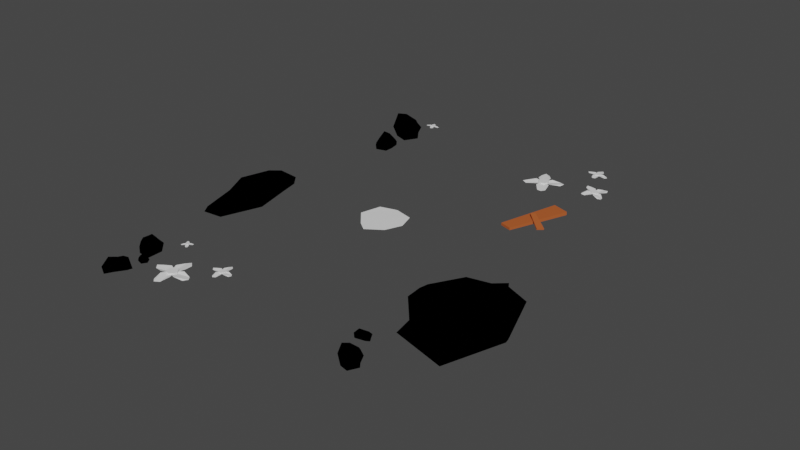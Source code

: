 # Source: lvl_1.blend  (saved by Blender 2.80.75; exported with 4.5.12 LTS)
import bpy
from mathutils import Matrix  # noqa: F401  (used for matrix-valued properties, if any)

bpy.ops.wm.read_factory_settings(use_empty=True)
scene = bpy.context.scene
scene.name = 'Scene'

# ---- materials (node trees are filled in below, after node groups)
mat_material_002 = bpy.data.materials.new('Material.002')
mat_material_002.use_transparent_shadow = False
mat_material_004 = bpy.data.materials.new('Material.004')
mat_material_004.use_transparent_shadow = False

# ---- material node trees
mat_material_002.use_nodes = True; mat_material_002.node_tree.nodes.clear()
_N = mat_material_002.node_tree.nodes; _L = mat_material_002.node_tree.links
mat_material_004.use_nodes = True; mat_material_004.node_tree.nodes.clear()
_N = mat_material_004.node_tree.nodes; _L = mat_material_004.node_tree.links
n0 = _N.new('ShaderNodeOutputMaterial'); n0.name = 'Material Output'; n0.location = (300, 300)
n1 = _N.new('ShaderNodeBsdfPrincipled'); n1.name = 'Principled BSDF'; n1.location = (10, 300)
n1.distribution = 'GGX'
n1.subsurface_method = 'BURLEY'
n1.inputs[0].default_value = (0.4672, 0.11, 0.03265, 1.0)
n1.inputs[3].default_value = 1.45
n1.inputs[13].default_value = 0.0
n1.inputs[27].default_value = (0.0, 0.0, 0.0, 1.0)
n1.inputs[28].default_value = 1.0
_L.new(n1.outputs[0], n0.inputs[0])
n0.is_active_output = True

# ---- world
world_world = bpy.data.worlds.new('World'); scene.world = world_world
world_world.use_nodes = True; world_world.node_tree.nodes.clear()
_N = world_world.node_tree.nodes; _L = world_world.node_tree.links
n0 = _N.new('ShaderNodeOutputWorld'); n0.name = 'World Output'; n0.location = (300, 300)
n1 = _N.new('ShaderNodeBackground'); n1.name = 'Background'; n1.location = (10, 300)
n1.inputs[0].default_value = (0.05088, 0.05088, 0.05088, 1.0)
_L.new(n1.outputs[0], n0.inputs[0])
n0.is_active_output = True
world_world.color = (0.05088, 0.05088, 0.05088)
world_world.use_sun_shadow = False
world_world.sun_shadow_jitter_overblur = 0.0

# ---- meshes
me_cylinder = bpy.data.meshes.new('Cylinder')
me_cylinder.from_pydata([(0.0, 1.0, -0.19), (0.0, 1.0, 0.19), (0.6428, 0.766, -0.19), (0.6428, 0.766, 0.19), (0.9848, 0.1736, -0.19), (0.9848, 0.1736, 0.19), (0.866, -0.5, -0.19), (0.866, -0.5, 0.19), (0.342, -0.9397, -0.19), (0.342, -0.9397, 0.19), (-0.342, -0.9397, -0.19), (-0.342, -0.9397, 0.19), (-0.866, -0.5, -0.19), (-0.866, -0.5, 0.19), (-0.9848, 0.1736, -0.19), (-0.9848, 0.1736, 0.19), (-0.6428, 0.766, -0.19), (-0.6428, 0.766, 0.19)], [], [(0, 1, 3, 2), (2, 3, 5, 4), (4, 5, 7, 6), (6, 7, 9, 8), (8, 9, 11, 10), (10, 11, 13, 12), (12, 13, 15, 14), (3, 1, 17, 15, 13, 11, 9, 7, 5), (14, 15, 17, 16), (16, 17, 1, 0), (0, 2, 4, 6, 8, 10, 12, 14, 16)])
_uv = me_cylinder.uv_layers.new(name='UVMap')
_uv.uv.foreach_set('vector', [1.0, 0.5, 1.0, 1.0, 0.8889, 1.0, 0.8889, 0.5, 0.8889, 0.5, 0.8889, 1.0, 0.7778, 1.0, 0.7778, 0.5, 0.7778, 0.5, 0.7778, 1.0, 0.6667, 1.0, 0.6667, 0.5, 0.6667, 0.5, 0.6667, 1.0, 0.5556, 1.0, 0.5556, 0.5, 0.5556, 0.5, 0.5556, 1.0, 0.4444, 1.0, 0.4444, 0.5, 0.4444, 0.5, 0.4444, 1.0, 0.3333, 1.0, 0.3333, 0.5, 0.3333, 0.5, 0.3333, 1.0, 0.2222, 1.0, 0.2222, 0.5, 0.4043, 0.4339, 0.25, 0.49, 0.09573, 0.4339, 0.01365, 0.2917, 0.04215, 0.13, 0.1679, 0.02447, 0.3321, 0.02447, 0.4578, 0.13, 0.4864, 0.2917, 0.2222, 0.5, 0.2222, 1.0, 0.1111, 1.0, 0.1111, 0.5, 0.1111, 0.5, 0.1111, 1.0, 4.47e-08, 1.0, 4.47e-08, 0.5, 0.75, 0.49, 0.9043, 0.4339, 0.9864, 0.2917, 0.9578, 0.13, 0.8321, 0.02447, 0.6679, 0.02447, 0.5422, 0.13, 0.5136, 0.2917, 0.5957, 0.4339])
me_cylinder.use_remesh_preserve_volume = False
me_cylinder.use_remesh_preserve_attributes = False
me_cylinder.use_mirror_vertex_groups = False
me_cylinder.update()
me_plane_003 = bpy.data.meshes.new('Plane.003')
me_plane_003.from_pydata([(-1.001, 1.334, 0.6403), (0.0, 0.009913, 0.4763), (-0.6546, 2.813, 0.4001), (0.0, 3.38, 0.4763), (-0.5404, 0.3072, 0.5393)], [], [(4, 1, 3, 2, 0)])
_uv = me_plane_003.uv_layers.new(name='UVMap')
_uv.uv.foreach_set('vector', [0.4547, 0.0, 1.0, 0.0, 1.0, 1.0, 0.0, 1.0, 0.0, 0.0])
me_plane_003.use_remesh_preserve_volume = False
me_plane_003.use_remesh_preserve_attributes = False
me_plane_003.use_mirror_vertex_groups = False
me_plane_003.update()
me_plane_004 = bpy.data.meshes.new('Plane.004')
me_plane_004.from_pydata([(-1.001, 1.334, 0.6403), (0.0, 0.009913, 0.4763), (-0.6546, 2.813, 0.4001), (0.0, 3.38, 0.4763), (-0.5404, 0.3072, 0.5393)], [], [(4, 1, 3, 2, 0)])
_uv = me_plane_004.uv_layers.new(name='UVMap')
_uv.uv.foreach_set('vector', [0.4547, 0.0, 1.0, 0.0, 1.0, 1.0, 0.0, 1.0, 0.0, 0.0])
me_plane_004.use_remesh_preserve_volume = False
me_plane_004.use_remesh_preserve_attributes = False
me_plane_004.use_mirror_vertex_groups = False
me_plane_004.update()
me_plane_002 = bpy.data.meshes.new('Plane.002')
me_plane_002.from_pydata([(-1.001, 1.334, 0.6403), (0.0, 0.009913, 0.4763), (-0.6546, 2.813, 0.4001), (0.0, 3.38, 0.4763), (-0.5404, 0.3072, 0.5393)], [], [(4, 1, 3, 2, 0)])
_uv = me_plane_002.uv_layers.new(name='UVMap')
_uv.uv.foreach_set('vector', [0.4547, 0.0, 1.0, 0.0, 1.0, 1.0, 0.0, 1.0, 0.0, 0.0])
me_plane_002.use_remesh_preserve_volume = False
me_plane_002.use_remesh_preserve_attributes = False
me_plane_002.use_mirror_vertex_groups = False
me_plane_002.update()
me_plane_001 = bpy.data.meshes.new('Plane.001')
me_plane_001.from_pydata([(-1.001, 1.334, 0.6403), (0.0, 0.009913, 0.4763), (-0.6546, 2.813, 0.4001), (0.0, 3.38, 0.4763), (-0.5404, 0.3072, 0.5393)], [], [(4, 1, 3, 2, 0)])
_uv = me_plane_001.uv_layers.new(name='UVMap')
_uv.uv.foreach_set('vector', [0.4547, 0.0, 1.0, 0.0, 1.0, 1.0, 0.0, 1.0, 0.0, 0.0])
me_plane_001.use_remesh_preserve_volume = False
me_plane_001.use_remesh_preserve_attributes = False
me_plane_001.use_mirror_vertex_groups = False
me_plane_001.update()
me_cylinder_002 = bpy.data.meshes.new('Cylinder.002')
me_cylinder_002.from_pydata([(0.0, 1.0, -0.19), (0.0, 1.0, 0.19), (0.6428, 0.766, -0.19), (0.6428, 0.766, 0.19), (0.9848, 0.1736, -0.19), (0.9848, 0.1736, 0.19), (0.866, -0.5, -0.19), (0.866, -0.5, 0.19), (0.342, -0.9397, -0.19), (0.342, -0.9397, 0.19), (-0.342, -0.9397, -0.19), (-0.342, -0.9397, 0.19), (-0.866, -0.5, -0.19), (-0.866, -0.5, 0.19), (-0.9848, 0.1736, -0.19), (-0.9848, 0.1736, 0.19), (-0.6428, 0.766, -0.19), (-0.6428, 0.766, 0.19)], [], [(0, 1, 3, 2), (2, 3, 5, 4), (4, 5, 7, 6), (6, 7, 9, 8), (8, 9, 11, 10), (10, 11, 13, 12), (12, 13, 15, 14), (3, 1, 17, 15, 13, 11, 9, 7, 5), (14, 15, 17, 16), (16, 17, 1, 0), (0, 2, 4, 6, 8, 10, 12, 14, 16)])
_uv = me_cylinder_002.uv_layers.new(name='UVMap')
_uv.uv.foreach_set('vector', [1.0, 0.5, 1.0, 1.0, 0.8889, 1.0, 0.8889, 0.5, 0.8889, 0.5, 0.8889, 1.0, 0.7778, 1.0, 0.7778, 0.5, 0.7778, 0.5, 0.7778, 1.0, 0.6667, 1.0, 0.6667, 0.5, 0.6667, 0.5, 0.6667, 1.0, 0.5556, 1.0, 0.5556, 0.5, 0.5556, 0.5, 0.5556, 1.0, 0.4444, 1.0, 0.4444, 0.5, 0.4444, 0.5, 0.4444, 1.0, 0.3333, 1.0, 0.3333, 0.5, 0.3333, 0.5, 0.3333, 1.0, 0.2222, 1.0, 0.2222, 0.5, 0.4043, 0.4339, 0.25, 0.49, 0.09573, 0.4339, 0.01365, 0.2917, 0.04215, 0.13, 0.1679, 0.02447, 0.3321, 0.02447, 0.4578, 0.13, 0.4864, 0.2917, 0.2222, 0.5, 0.2222, 1.0, 0.1111, 1.0, 0.1111, 0.5, 0.1111, 0.5, 0.1111, 1.0, 4.47e-08, 1.0, 4.47e-08, 0.5, 0.75, 0.49, 0.9043, 0.4339, 0.9864, 0.2917, 0.9578, 0.13, 0.8321, 0.02447, 0.6679, 0.02447, 0.5422, 0.13, 0.5136, 0.2917, 0.5957, 0.4339])
me_cylinder_002.use_remesh_preserve_volume = False
me_cylinder_002.use_remesh_preserve_attributes = False
me_cylinder_002.use_mirror_vertex_groups = False
me_cylinder_002.update()
me_plane_009 = bpy.data.meshes.new('Plane.009')
me_plane_009.from_pydata([(-1.001, 1.334, 0.6403), (0.0, 0.009913, 0.4763), (-0.6546, 2.813, 0.4001), (0.0, 3.38, 0.4763), (-0.5404, 0.3072, 0.5393)], [], [(4, 1, 3, 2, 0)])
_uv = me_plane_009.uv_layers.new(name='UVMap')
_uv.uv.foreach_set('vector', [0.4547, 0.0, 1.0, 0.0, 1.0, 1.0, 0.0, 1.0, 0.0, 0.0])
me_plane_009.use_remesh_preserve_volume = False
me_plane_009.use_remesh_preserve_attributes = False
me_plane_009.use_mirror_vertex_groups = False
me_plane_009.update()
me_plane_010 = bpy.data.meshes.new('Plane.010')
me_plane_010.from_pydata([(-1.001, 1.334, 0.6403), (0.0, 0.009913, 0.4763), (-0.6546, 2.813, 0.4001), (0.0, 3.38, 0.4763), (-0.5404, 0.3072, 0.5393)], [], [(4, 1, 3, 2, 0)])
_uv = me_plane_010.uv_layers.new(name='UVMap')
_uv.uv.foreach_set('vector', [0.4547, 0.0, 1.0, 0.0, 1.0, 1.0, 0.0, 1.0, 0.0, 0.0])
me_plane_010.use_remesh_preserve_volume = False
me_plane_010.use_remesh_preserve_attributes = False
me_plane_010.use_mirror_vertex_groups = False
me_plane_010.update()
me_plane_011 = bpy.data.meshes.new('Plane.011')
me_plane_011.from_pydata([(-1.001, 1.334, 0.6403), (0.0, 0.009913, 0.4763), (-0.6546, 2.813, 0.4001), (0.0, 3.38, 0.4763), (-0.5404, 0.3072, 0.5393)], [], [(4, 1, 3, 2, 0)])
_uv = me_plane_011.uv_layers.new(name='UVMap')
_uv.uv.foreach_set('vector', [0.4547, 0.0, 1.0, 0.0, 1.0, 1.0, 0.0, 1.0, 0.0, 0.0])
me_plane_011.use_remesh_preserve_volume = False
me_plane_011.use_remesh_preserve_attributes = False
me_plane_011.use_mirror_vertex_groups = False
me_plane_011.update()
me_plane_012 = bpy.data.meshes.new('Plane.012')
me_plane_012.from_pydata([(-1.001, 1.334, 0.6403), (0.0, 0.009913, 0.4763), (-0.6546, 2.813, 0.4001), (0.0, 3.38, 0.4763), (-0.5404, 0.3072, 0.5393)], [], [(4, 1, 3, 2, 0)])
_uv = me_plane_012.uv_layers.new(name='UVMap')
_uv.uv.foreach_set('vector', [0.4547, 0.0, 1.0, 0.0, 1.0, 1.0, 0.0, 1.0, 0.0, 0.0])
me_plane_012.use_remesh_preserve_volume = False
me_plane_012.use_remesh_preserve_attributes = False
me_plane_012.use_mirror_vertex_groups = False
me_plane_012.update()
me_cylinder_003 = bpy.data.meshes.new('Cylinder.003')
me_cylinder_003.from_pydata([(0.0, 1.0, -0.19), (0.0, 1.0, 0.19), (0.6428, 0.766, -0.19), (0.6428, 0.766, 0.19), (0.9848, 0.1736, -0.19), (0.9848, 0.1736, 0.19), (0.866, -0.5, -0.19), (0.866, -0.5, 0.19), (0.342, -0.9397, -0.19), (0.342, -0.9397, 0.19), (-0.342, -0.9397, -0.19), (-0.342, -0.9397, 0.19), (-0.866, -0.5, -0.19), (-0.866, -0.5, 0.19), (-0.9848, 0.1736, -0.19), (-0.9848, 0.1736, 0.19), (-0.6428, 0.766, -0.19), (-0.6428, 0.766, 0.19)], [], [(0, 1, 3, 2), (2, 3, 5, 4), (4, 5, 7, 6), (6, 7, 9, 8), (8, 9, 11, 10), (10, 11, 13, 12), (12, 13, 15, 14), (3, 1, 17, 15, 13, 11, 9, 7, 5), (14, 15, 17, 16), (16, 17, 1, 0), (0, 2, 4, 6, 8, 10, 12, 14, 16)])
_uv = me_cylinder_003.uv_layers.new(name='UVMap')
_uv.uv.foreach_set('vector', [1.0, 0.5, 1.0, 1.0, 0.8889, 1.0, 0.8889, 0.5, 0.8889, 0.5, 0.8889, 1.0, 0.7778, 1.0, 0.7778, 0.5, 0.7778, 0.5, 0.7778, 1.0, 0.6667, 1.0, 0.6667, 0.5, 0.6667, 0.5, 0.6667, 1.0, 0.5556, 1.0, 0.5556, 0.5, 0.5556, 0.5, 0.5556, 1.0, 0.4444, 1.0, 0.4444, 0.5, 0.4444, 0.5, 0.4444, 1.0, 0.3333, 1.0, 0.3333, 0.5, 0.3333, 0.5, 0.3333, 1.0, 0.2222, 1.0, 0.2222, 0.5, 0.4043, 0.4339, 0.25, 0.49, 0.09573, 0.4339, 0.01365, 0.2917, 0.04215, 0.13, 0.1679, 0.02447, 0.3321, 0.02447, 0.4578, 0.13, 0.4864, 0.2917, 0.2222, 0.5, 0.2222, 1.0, 0.1111, 1.0, 0.1111, 0.5, 0.1111, 0.5, 0.1111, 1.0, 4.47e-08, 1.0, 4.47e-08, 0.5, 0.75, 0.49, 0.9043, 0.4339, 0.9864, 0.2917, 0.9578, 0.13, 0.8321, 0.02447, 0.6679, 0.02447, 0.5422, 0.13, 0.5136, 0.2917, 0.5957, 0.4339])
me_cylinder_003.use_remesh_preserve_volume = False
me_cylinder_003.use_remesh_preserve_attributes = False
me_cylinder_003.use_mirror_vertex_groups = False
me_cylinder_003.update()
me_plane_013 = bpy.data.meshes.new('Plane.013')
me_plane_013.from_pydata([(-1.001, 1.334, 0.6403), (0.0, 0.009913, 0.4763), (-0.6546, 2.813, 0.4001), (0.0, 3.38, 0.4763), (-0.5404, 0.3072, 0.5393)], [], [(4, 1, 3, 2, 0)])
_uv = me_plane_013.uv_layers.new(name='UVMap')
_uv.uv.foreach_set('vector', [0.4547, 0.0, 1.0, 0.0, 1.0, 1.0, 0.0, 1.0, 0.0, 0.0])
me_plane_013.use_remesh_preserve_volume = False
me_plane_013.use_remesh_preserve_attributes = False
me_plane_013.use_mirror_vertex_groups = False
me_plane_013.update()
me_plane_014 = bpy.data.meshes.new('Plane.014')
me_plane_014.from_pydata([(-1.001, 1.334, 0.6403), (0.0, 0.009913, 0.4763), (-0.6546, 2.813, 0.4001), (0.0, 3.38, 0.4763), (-0.5404, 0.3072, 0.5393)], [], [(4, 1, 3, 2, 0)])
_uv = me_plane_014.uv_layers.new(name='UVMap')
_uv.uv.foreach_set('vector', [0.4547, 0.0, 1.0, 0.0, 1.0, 1.0, 0.0, 1.0, 0.0, 0.0])
me_plane_014.use_remesh_preserve_volume = False
me_plane_014.use_remesh_preserve_attributes = False
me_plane_014.use_mirror_vertex_groups = False
me_plane_014.update()
me_plane_015 = bpy.data.meshes.new('Plane.015')
me_plane_015.from_pydata([(-1.001, 1.334, 0.6403), (0.0, 0.009913, 0.4763), (-0.6546, 2.813, 0.4001), (0.0, 3.38, 0.4763), (-0.5404, 0.3072, 0.5393)], [], [(4, 1, 3, 2, 0)])
_uv = me_plane_015.uv_layers.new(name='UVMap')
_uv.uv.foreach_set('vector', [0.4547, 0.0, 1.0, 0.0, 1.0, 1.0, 0.0, 1.0, 0.0, 0.0])
me_plane_015.use_remesh_preserve_volume = False
me_plane_015.use_remesh_preserve_attributes = False
me_plane_015.use_mirror_vertex_groups = False
me_plane_015.update()
me_plane_016 = bpy.data.meshes.new('Plane.016')
me_plane_016.from_pydata([(-1.001, 1.334, 0.6403), (0.0, 0.009913, 0.4763), (-0.6546, 2.813, 0.4001), (0.0, 3.38, 0.4763), (-0.5404, 0.3072, 0.5393)], [], [(4, 1, 3, 2, 0)])
_uv = me_plane_016.uv_layers.new(name='UVMap')
_uv.uv.foreach_set('vector', [0.4547, 0.0, 1.0, 0.0, 1.0, 1.0, 0.0, 1.0, 0.0, 0.0])
me_plane_016.use_remesh_preserve_volume = False
me_plane_016.use_remesh_preserve_attributes = False
me_plane_016.use_mirror_vertex_groups = False
me_plane_016.update()
me_cylinder_004 = bpy.data.meshes.new('Cylinder.004')
me_cylinder_004.from_pydata([(0.0, 1.0, -0.19), (0.0, 1.0, 0.19), (0.6428, 0.766, -0.19), (0.6428, 0.766, 0.19), (0.9848, 0.1736, -0.19), (0.9848, 0.1736, 0.19), (0.866, -0.5, -0.19), (0.866, -0.5, 0.19), (0.342, -0.9397, -0.19), (0.342, -0.9397, 0.19), (-0.342, -0.9397, -0.19), (-0.342, -0.9397, 0.19), (-0.866, -0.5, -0.19), (-0.866, -0.5, 0.19), (-0.9848, 0.1736, -0.19), (-0.9848, 0.1736, 0.19), (-0.6428, 0.766, -0.19), (-0.6428, 0.766, 0.19)], [], [(0, 1, 3, 2), (2, 3, 5, 4), (4, 5, 7, 6), (6, 7, 9, 8), (8, 9, 11, 10), (10, 11, 13, 12), (12, 13, 15, 14), (3, 1, 17, 15, 13, 11, 9, 7, 5), (14, 15, 17, 16), (16, 17, 1, 0), (0, 2, 4, 6, 8, 10, 12, 14, 16)])
_uv = me_cylinder_004.uv_layers.new(name='UVMap')
_uv.uv.foreach_set('vector', [1.0, 0.5, 1.0, 1.0, 0.8889, 1.0, 0.8889, 0.5, 0.8889, 0.5, 0.8889, 1.0, 0.7778, 1.0, 0.7778, 0.5, 0.7778, 0.5, 0.7778, 1.0, 0.6667, 1.0, 0.6667, 0.5, 0.6667, 0.5, 0.6667, 1.0, 0.5556, 1.0, 0.5556, 0.5, 0.5556, 0.5, 0.5556, 1.0, 0.4444, 1.0, 0.4444, 0.5, 0.4444, 0.5, 0.4444, 1.0, 0.3333, 1.0, 0.3333, 0.5, 0.3333, 0.5, 0.3333, 1.0, 0.2222, 1.0, 0.2222, 0.5, 0.4043, 0.4339, 0.25, 0.49, 0.09573, 0.4339, 0.01365, 0.2917, 0.04215, 0.13, 0.1679, 0.02447, 0.3321, 0.02447, 0.4578, 0.13, 0.4864, 0.2917, 0.2222, 0.5, 0.2222, 1.0, 0.1111, 1.0, 0.1111, 0.5, 0.1111, 0.5, 0.1111, 1.0, 4.47e-08, 1.0, 4.47e-08, 0.5, 0.75, 0.49, 0.9043, 0.4339, 0.9864, 0.2917, 0.9578, 0.13, 0.8321, 0.02447, 0.6679, 0.02447, 0.5422, 0.13, 0.5136, 0.2917, 0.5957, 0.4339])
me_cylinder_004.use_remesh_preserve_volume = False
me_cylinder_004.use_remesh_preserve_attributes = False
me_cylinder_004.use_mirror_vertex_groups = False
me_cylinder_004.update()
me_plane_017 = bpy.data.meshes.new('Plane.017')
me_plane_017.from_pydata([(-1.001, 1.334, 0.6403), (0.0, 0.009913, 0.4763), (-0.6546, 2.813, 0.4001), (0.0, 3.38, 0.4763), (-0.5404, 0.3072, 0.5393)], [], [(4, 1, 3, 2, 0)])
_uv = me_plane_017.uv_layers.new(name='UVMap')
_uv.uv.foreach_set('vector', [0.4547, 0.0, 1.0, 0.0, 1.0, 1.0, 0.0, 1.0, 0.0, 0.0])
me_plane_017.use_remesh_preserve_volume = False
me_plane_017.use_remesh_preserve_attributes = False
me_plane_017.use_mirror_vertex_groups = False
me_plane_017.update()
me_plane_018 = bpy.data.meshes.new('Plane.018')
me_plane_018.from_pydata([(-1.001, 1.334, 0.6403), (0.0, 0.009913, 0.4763), (-0.6546, 2.813, 0.4001), (0.0, 3.38, 0.4763), (-0.5404, 0.3072, 0.5393)], [], [(4, 1, 3, 2, 0)])
_uv = me_plane_018.uv_layers.new(name='UVMap')
_uv.uv.foreach_set('vector', [0.4547, 0.0, 1.0, 0.0, 1.0, 1.0, 0.0, 1.0, 0.0, 0.0])
me_plane_018.use_remesh_preserve_volume = False
me_plane_018.use_remesh_preserve_attributes = False
me_plane_018.use_mirror_vertex_groups = False
me_plane_018.update()
me_plane_019 = bpy.data.meshes.new('Plane.019')
me_plane_019.from_pydata([(-1.001, 1.334, 0.6403), (0.0, 0.009913, 0.4763), (-0.6546, 2.813, 0.4001), (0.0, 3.38, 0.4763), (-0.5404, 0.3072, 0.5393)], [], [(4, 1, 3, 2, 0)])
_uv = me_plane_019.uv_layers.new(name='UVMap')
_uv.uv.foreach_set('vector', [0.4547, 0.0, 1.0, 0.0, 1.0, 1.0, 0.0, 1.0, 0.0, 0.0])
me_plane_019.use_remesh_preserve_volume = False
me_plane_019.use_remesh_preserve_attributes = False
me_plane_019.use_mirror_vertex_groups = False
me_plane_019.update()
me_plane_020 = bpy.data.meshes.new('Plane.020')
me_plane_020.from_pydata([(-1.001, 1.334, 0.6403), (0.0, 0.009913, 0.4763), (-0.6546, 2.813, 0.4001), (0.0, 3.38, 0.4763), (-0.5404, 0.3072, 0.5393)], [], [(4, 1, 3, 2, 0)])
_uv = me_plane_020.uv_layers.new(name='UVMap')
_uv.uv.foreach_set('vector', [0.4547, 0.0, 1.0, 0.0, 1.0, 1.0, 0.0, 1.0, 0.0, 0.0])
me_plane_020.use_remesh_preserve_volume = False
me_plane_020.use_remesh_preserve_attributes = False
me_plane_020.use_mirror_vertex_groups = False
me_plane_020.update()
me_cylinder_005 = bpy.data.meshes.new('Cylinder.005')
me_cylinder_005.from_pydata([(0.0, 1.0, -0.19), (0.0, 1.0, 0.19), (0.6428, 0.766, -0.19), (0.6428, 0.766, 0.19), (0.9848, 0.1736, -0.19), (0.9848, 0.1736, 0.19), (0.866, -0.5, -0.19), (0.866, -0.5, 0.19), (0.342, -0.9397, -0.19), (0.342, -0.9397, 0.19), (-0.342, -0.9397, -0.19), (-0.342, -0.9397, 0.19), (-0.866, -0.5, -0.19), (-0.866, -0.5, 0.19), (-0.9848, 0.1736, -0.19), (-0.9848, 0.1736, 0.19), (-0.6428, 0.766, -0.19), (-0.6428, 0.766, 0.19)], [], [(0, 1, 3, 2), (2, 3, 5, 4), (4, 5, 7, 6), (6, 7, 9, 8), (8, 9, 11, 10), (10, 11, 13, 12), (12, 13, 15, 14), (3, 1, 17, 15, 13, 11, 9, 7, 5), (14, 15, 17, 16), (16, 17, 1, 0), (0, 2, 4, 6, 8, 10, 12, 14, 16)])
_uv = me_cylinder_005.uv_layers.new(name='UVMap')
_uv.uv.foreach_set('vector', [1.0, 0.5, 1.0, 1.0, 0.8889, 1.0, 0.8889, 0.5, 0.8889, 0.5, 0.8889, 1.0, 0.7778, 1.0, 0.7778, 0.5, 0.7778, 0.5, 0.7778, 1.0, 0.6667, 1.0, 0.6667, 0.5, 0.6667, 0.5, 0.6667, 1.0, 0.5556, 1.0, 0.5556, 0.5, 0.5556, 0.5, 0.5556, 1.0, 0.4444, 1.0, 0.4444, 0.5, 0.4444, 0.5, 0.4444, 1.0, 0.3333, 1.0, 0.3333, 0.5, 0.3333, 0.5, 0.3333, 1.0, 0.2222, 1.0, 0.2222, 0.5, 0.4043, 0.4339, 0.25, 0.49, 0.09573, 0.4339, 0.01365, 0.2917, 0.04215, 0.13, 0.1679, 0.02447, 0.3321, 0.02447, 0.4578, 0.13, 0.4864, 0.2917, 0.2222, 0.5, 0.2222, 1.0, 0.1111, 1.0, 0.1111, 0.5, 0.1111, 0.5, 0.1111, 1.0, 4.47e-08, 1.0, 4.47e-08, 0.5, 0.75, 0.49, 0.9043, 0.4339, 0.9864, 0.2917, 0.9578, 0.13, 0.8321, 0.02447, 0.6679, 0.02447, 0.5422, 0.13, 0.5136, 0.2917, 0.5957, 0.4339])
me_cylinder_005.use_remesh_preserve_volume = False
me_cylinder_005.use_remesh_preserve_attributes = False
me_cylinder_005.use_mirror_vertex_groups = False
me_cylinder_005.update()
me_plane_021 = bpy.data.meshes.new('Plane.021')
me_plane_021.from_pydata([(-1.001, 1.334, 0.6403), (0.0, 0.009913, 0.4763), (-0.6546, 2.813, 0.4001), (0.0, 3.38, 0.4763), (-0.5404, 0.3072, 0.5393)], [], [(4, 1, 3, 2, 0)])
_uv = me_plane_021.uv_layers.new(name='UVMap')
_uv.uv.foreach_set('vector', [0.4547, 0.0, 1.0, 0.0, 1.0, 1.0, 0.0, 1.0, 0.0, 0.0])
me_plane_021.use_remesh_preserve_volume = False
me_plane_021.use_remesh_preserve_attributes = False
me_plane_021.use_mirror_vertex_groups = False
me_plane_021.update()
me_plane_022 = bpy.data.meshes.new('Plane.022')
me_plane_022.from_pydata([(-1.001, 1.334, 0.6403), (0.0, 0.009913, 0.4763), (-0.6546, 2.813, 0.4001), (0.0, 3.38, 0.4763), (-0.5404, 0.3072, 0.5393)], [], [(4, 1, 3, 2, 0)])
_uv = me_plane_022.uv_layers.new(name='UVMap')
_uv.uv.foreach_set('vector', [0.4547, 0.0, 1.0, 0.0, 1.0, 1.0, 0.0, 1.0, 0.0, 0.0])
me_plane_022.use_remesh_preserve_volume = False
me_plane_022.use_remesh_preserve_attributes = False
me_plane_022.use_mirror_vertex_groups = False
me_plane_022.update()
me_plane_023 = bpy.data.meshes.new('Plane.023')
me_plane_023.from_pydata([(-1.001, 1.334, 0.6403), (0.0, 0.009913, 0.4763), (-0.6546, 2.813, 0.4001), (0.0, 3.38, 0.4763), (-0.5404, 0.3072, 0.5393)], [], [(4, 1, 3, 2, 0)])
_uv = me_plane_023.uv_layers.new(name='UVMap')
_uv.uv.foreach_set('vector', [0.4547, 0.0, 1.0, 0.0, 1.0, 1.0, 0.0, 1.0, 0.0, 0.0])
me_plane_023.use_remesh_preserve_volume = False
me_plane_023.use_remesh_preserve_attributes = False
me_plane_023.use_mirror_vertex_groups = False
me_plane_023.update()
me_plane_024 = bpy.data.meshes.new('Plane.024')
me_plane_024.from_pydata([(-1.001, 1.334, 0.6403), (0.0, 0.009913, 0.4763), (-0.6546, 2.813, 0.4001), (0.0, 3.38, 0.4763), (-0.5404, 0.3072, 0.5393)], [], [(4, 1, 3, 2, 0)])
_uv = me_plane_024.uv_layers.new(name='UVMap')
_uv.uv.foreach_set('vector', [0.4547, 0.0, 1.0, 0.0, 1.0, 1.0, 0.0, 1.0, 0.0, 0.0])
me_plane_024.use_remesh_preserve_volume = False
me_plane_024.use_remesh_preserve_attributes = False
me_plane_024.use_mirror_vertex_groups = False
me_plane_024.update()
me_cylinder_006 = bpy.data.meshes.new('Cylinder.006')
me_cylinder_006.from_pydata([(0.0, 1.0, -0.19), (0.0, 1.0, 0.19), (0.6428, 0.766, -0.19), (0.6428, 0.766, 0.19), (0.9848, 0.1736, -0.19), (0.9848, 0.1736, 0.19), (0.866, -0.5, -0.19), (0.866, -0.5, 0.19), (0.342, -0.9397, -0.19), (0.342, -0.9397, 0.19), (-0.342, -0.9397, -0.19), (-0.342, -0.9397, 0.19), (-0.866, -0.5, -0.19), (-0.866, -0.5, 0.19), (-0.9848, 0.1736, -0.19), (-0.9848, 0.1736, 0.19), (-0.6428, 0.766, -0.19), (-0.6428, 0.766, 0.19)], [], [(0, 1, 3, 2), (2, 3, 5, 4), (4, 5, 7, 6), (6, 7, 9, 8), (8, 9, 11, 10), (10, 11, 13, 12), (12, 13, 15, 14), (3, 1, 17, 15, 13, 11, 9, 7, 5), (14, 15, 17, 16), (16, 17, 1, 0), (0, 2, 4, 6, 8, 10, 12, 14, 16)])
_uv = me_cylinder_006.uv_layers.new(name='UVMap')
_uv.uv.foreach_set('vector', [1.0, 0.5, 1.0, 1.0, 0.8889, 1.0, 0.8889, 0.5, 0.8889, 0.5, 0.8889, 1.0, 0.7778, 1.0, 0.7778, 0.5, 0.7778, 0.5, 0.7778, 1.0, 0.6667, 1.0, 0.6667, 0.5, 0.6667, 0.5, 0.6667, 1.0, 0.5556, 1.0, 0.5556, 0.5, 0.5556, 0.5, 0.5556, 1.0, 0.4444, 1.0, 0.4444, 0.5, 0.4444, 0.5, 0.4444, 1.0, 0.3333, 1.0, 0.3333, 0.5, 0.3333, 0.5, 0.3333, 1.0, 0.2222, 1.0, 0.2222, 0.5, 0.4043, 0.4339, 0.25, 0.49, 0.09573, 0.4339, 0.01365, 0.2917, 0.04215, 0.13, 0.1679, 0.02447, 0.3321, 0.02447, 0.4578, 0.13, 0.4864, 0.2917, 0.2222, 0.5, 0.2222, 1.0, 0.1111, 1.0, 0.1111, 0.5, 0.1111, 0.5, 0.1111, 1.0, 4.47e-08, 1.0, 4.47e-08, 0.5, 0.75, 0.49, 0.9043, 0.4339, 0.9864, 0.2917, 0.9578, 0.13, 0.8321, 0.02447, 0.6679, 0.02447, 0.5422, 0.13, 0.5136, 0.2917, 0.5957, 0.4339])
me_cylinder_006.use_remesh_preserve_volume = False
me_cylinder_006.use_remesh_preserve_attributes = False
me_cylinder_006.use_mirror_vertex_groups = False
me_cylinder_006.update()
me_plane_025 = bpy.data.meshes.new('Plane.025')
me_plane_025.from_pydata([(-1.001, 1.334, 0.6403), (0.0, 0.009913, 0.4763), (-0.6546, 2.813, 0.4001), (0.0, 3.38, 0.4763), (-0.5404, 0.3072, 0.5393)], [], [(4, 1, 3, 2, 0)])
_uv = me_plane_025.uv_layers.new(name='UVMap')
_uv.uv.foreach_set('vector', [0.4547, 0.0, 1.0, 0.0, 1.0, 1.0, 0.0, 1.0, 0.0, 0.0])
me_plane_025.use_remesh_preserve_volume = False
me_plane_025.use_remesh_preserve_attributes = False
me_plane_025.use_mirror_vertex_groups = False
me_plane_025.update()
me_plane_026 = bpy.data.meshes.new('Plane.026')
me_plane_026.from_pydata([(-1.001, 1.334, 0.6403), (0.0, 0.009913, 0.4763), (-0.6546, 2.813, 0.4001), (0.0, 3.38, 0.4763), (-0.5404, 0.3072, 0.5393)], [], [(4, 1, 3, 2, 0)])
_uv = me_plane_026.uv_layers.new(name='UVMap')
_uv.uv.foreach_set('vector', [0.4547, 0.0, 1.0, 0.0, 1.0, 1.0, 0.0, 1.0, 0.0, 0.0])
me_plane_026.use_remesh_preserve_volume = False
me_plane_026.use_remesh_preserve_attributes = False
me_plane_026.use_mirror_vertex_groups = False
me_plane_026.update()
me_plane_027 = bpy.data.meshes.new('Plane.027')
me_plane_027.from_pydata([(-1.001, 1.334, 0.6403), (0.0, 0.009913, 0.4763), (-0.6546, 2.813, 0.4001), (0.0, 3.38, 0.4763), (-0.5404, 0.3072, 0.5393)], [], [(4, 1, 3, 2, 0)])
_uv = me_plane_027.uv_layers.new(name='UVMap')
_uv.uv.foreach_set('vector', [0.4547, 0.0, 1.0, 0.0, 1.0, 1.0, 0.0, 1.0, 0.0, 0.0])
me_plane_027.use_remesh_preserve_volume = False
me_plane_027.use_remesh_preserve_attributes = False
me_plane_027.use_mirror_vertex_groups = False
me_plane_027.update()
me_plane_028 = bpy.data.meshes.new('Plane.028')
me_plane_028.from_pydata([(-1.001, 1.334, 0.6403), (0.0, 0.009913, 0.4763), (-0.6546, 2.813, 0.4001), (0.0, 3.38, 0.4763), (-0.5404, 0.3072, 0.5393)], [], [(4, 1, 3, 2, 0)])
_uv = me_plane_028.uv_layers.new(name='UVMap')
_uv.uv.foreach_set('vector', [0.4547, 0.0, 1.0, 0.0, 1.0, 1.0, 0.0, 1.0, 0.0, 0.0])
me_plane_028.use_remesh_preserve_volume = False
me_plane_028.use_remesh_preserve_attributes = False
me_plane_028.use_mirror_vertex_groups = False
me_plane_028.update()
me_cube_001 = bpy.data.meshes.new('Cube.001')
me_cube_001.from_pydata([(-0.6955, -0.8976, -0.8547), (-0.3193, -0.7273, 0.05327), (-0.9315, 0.8139, -0.712), (-0.514, 0.503, 0.565), (0.9896, -0.9412, -1.139), (0.6655, -0.7443, 0.02251), (1.0, 1.0, -1.0), (0.9793, 0.8275, -0.2081), (-0.3288, 1.306, -1.096), (0.1909, 0.6837, 0.4072), (-0.1528, -1.424, -1.07), (0.2718, -1.188, 0.01493), (-0.5324, -0.981, -0.47), (-0.6961, 0.7161, -0.02718), (1.114, 0.9412, -0.52), (1.038, -1.139, -0.5289), (0.05412, -1.309, -0.5412), (-0.2194, 1.429, -0.3366), (-0.8135, -0.04185, -0.7834), (-0.4167, -0.1122, 0.3091), (0.9613, 0.07899, -1.168), (0.8224, 0.0416, -0.09281), (0.2427, -0.04303, 0.2647), (-0.2408, -0.05889, -1.083), (1.357, 0.03115, -0.5522), (-0.7004, -0.09111, -0.2165)], [], [(25, 19, 3, 13), (17, 9, 7, 14), (24, 21, 5, 15), (16, 11, 1, 12), (23, 20, 4, 10), (22, 19, 1, 11), (21, 22, 11, 5), (18, 23, 10, 0), (15, 5, 11, 16), (13, 3, 9, 17), (2, 13, 17, 8), (4, 15, 16, 10), (10, 16, 12, 0), (20, 24, 15, 4), (8, 17, 14, 6), (18, 25, 13, 2), (0, 12, 25, 18), (6, 14, 24, 20), (2, 8, 23, 18), (7, 9, 22, 21), (9, 3, 19, 22), (8, 6, 20, 23), (14, 7, 21, 24), (12, 1, 19, 25)])
_uv = me_cube_001.uv_layers.new(name='UVMap')
_uv.uv.foreach_set('vector', [0.4968, 0.125, 0.625, 0.125, 0.625, 0.25, 0.4968, 0.25, 0.4968, 0.375, 0.625, 0.375, 0.625, 0.5, 0.4968, 0.5, 0.4968, 0.625, 0.625, 0.625, 0.625, 0.75, 0.4968, 0.75, 0.4968, 0.875, 0.625, 0.875, 0.625, 1.0, 0.4968, 1.0, 0.25, 0.625, 0.375, 0.625, 0.375, 0.75, 0.25, 0.75, 0.75, 0.625, 0.875, 0.625, 0.875, 0.75, 0.75, 0.75, 0.625, 0.625, 0.75, 0.625, 0.75, 0.75, 0.625, 0.75, 0.125, 0.625, 0.25, 0.625, 0.25, 0.75, 0.125, 0.75, 0.4968, 0.75, 0.625, 0.75, 0.625, 0.875, 0.4968, 0.875, 0.4968, 0.25, 0.625, 0.25, 0.625, 0.375, 0.4968, 0.375, 0.375, 0.25, 0.4968, 0.25, 0.4968, 0.375, 0.375, 0.375, 0.375, 0.75, 0.4968, 0.75, 0.4968, 0.875, 0.375, 0.875, 0.375, 0.875, 0.4968, 0.875, 0.4968, 1.0, 0.375, 1.0, 0.375, 0.625, 0.4968, 0.625, 0.4968, 0.75, 0.375, 0.75, 0.375, 0.375, 0.4968, 0.375, 0.4968, 0.5, 0.375, 0.5, 0.375, 0.125, 0.4968, 0.125, 0.4968, 0.25, 0.375, 0.25, 0.375, 0.0, 0.4968, 0.0, 0.4968, 0.125, 0.375, 0.125, 0.375, 0.5, 0.4968, 0.5, 0.4968, 0.625, 0.375, 0.625, 0.125, 0.5, 0.25, 0.5, 0.25, 0.625, 0.125, 0.625, 0.625, 0.5, 0.75, 0.5, 0.75, 0.625, 0.625, 0.625, 0.75, 0.5, 0.875, 0.5, 0.875, 0.625, 0.75, 0.625, 0.25, 0.5, 0.375, 0.5, 0.375, 0.625, 0.25, 0.625, 0.4968, 0.5, 0.625, 0.5, 0.625, 0.625, 0.4968, 0.625, 0.4968, 0.0, 0.625, 0.0, 0.625, 0.125, 0.4968, 0.125])
me_cube_001.materials.append(mat_material_002)
me_cube_001.use_remesh_preserve_volume = False
me_cube_001.use_remesh_preserve_attributes = False
me_cube_001.use_mirror_vertex_groups = False
me_cube_001.update()
me_cube_002 = bpy.data.meshes.new('Cube.002')
me_cube_002.from_pydata([(-0.6955, -0.8976, -0.8547), (-0.3193, -0.7273, 0.05327), (-0.9315, 0.8139, -0.712), (-0.514, 0.503, 0.565), (0.9896, -0.9412, -1.139), (0.6655, -0.7443, 0.02251), (1.0, 1.0, -1.0), (0.9793, 0.8275, -0.2081), (-0.3288, 1.306, -1.096), (0.1909, 0.6837, 0.4072), (-0.1528, -1.424, -1.07), (0.2718, -1.188, 0.01493), (-0.5324, -0.981, -0.47), (-0.6961, 0.7161, -0.02718), (1.114, 0.9412, -0.52), (1.038, -1.139, -0.5289), (0.05412, -1.309, -0.5412), (-0.2194, 1.429, -0.3366), (-0.8135, -0.04185, -0.7834), (-0.4167, -0.1122, 0.3091), (0.9613, 0.07899, -1.168), (0.8224, 0.0416, -0.09281), (0.2427, -0.04303, 0.2647), (-0.2408, -0.05889, -1.083), (1.357, 0.03115, -0.5522), (-0.7004, -0.09111, -0.2165)], [], [(25, 19, 3, 13), (17, 9, 7, 14), (24, 21, 5, 15), (16, 11, 1, 12), (23, 20, 4, 10), (22, 19, 1, 11), (21, 22, 11, 5), (18, 23, 10, 0), (15, 5, 11, 16), (13, 3, 9, 17), (2, 13, 17, 8), (4, 15, 16, 10), (10, 16, 12, 0), (20, 24, 15, 4), (8, 17, 14, 6), (18, 25, 13, 2), (0, 12, 25, 18), (6, 14, 24, 20), (2, 8, 23, 18), (7, 9, 22, 21), (9, 3, 19, 22), (8, 6, 20, 23), (14, 7, 21, 24), (12, 1, 19, 25)])
_uv = me_cube_002.uv_layers.new(name='UVMap')
_uv.uv.foreach_set('vector', [0.4968, 0.125, 0.625, 0.125, 0.625, 0.25, 0.4968, 0.25, 0.4968, 0.375, 0.625, 0.375, 0.625, 0.5, 0.4968, 0.5, 0.4968, 0.625, 0.625, 0.625, 0.625, 0.75, 0.4968, 0.75, 0.4968, 0.875, 0.625, 0.875, 0.625, 1.0, 0.4968, 1.0, 0.25, 0.625, 0.375, 0.625, 0.375, 0.75, 0.25, 0.75, 0.75, 0.625, 0.875, 0.625, 0.875, 0.75, 0.75, 0.75, 0.625, 0.625, 0.75, 0.625, 0.75, 0.75, 0.625, 0.75, 0.125, 0.625, 0.25, 0.625, 0.25, 0.75, 0.125, 0.75, 0.4968, 0.75, 0.625, 0.75, 0.625, 0.875, 0.4968, 0.875, 0.4968, 0.25, 0.625, 0.25, 0.625, 0.375, 0.4968, 0.375, 0.375, 0.25, 0.4968, 0.25, 0.4968, 0.375, 0.375, 0.375, 0.375, 0.75, 0.4968, 0.75, 0.4968, 0.875, 0.375, 0.875, 0.375, 0.875, 0.4968, 0.875, 0.4968, 1.0, 0.375, 1.0, 0.375, 0.625, 0.4968, 0.625, 0.4968, 0.75, 0.375, 0.75, 0.375, 0.375, 0.4968, 0.375, 0.4968, 0.5, 0.375, 0.5, 0.375, 0.125, 0.4968, 0.125, 0.4968, 0.25, 0.375, 0.25, 0.375, 0.0, 0.4968, 0.0, 0.4968, 0.125, 0.375, 0.125, 0.375, 0.5, 0.4968, 0.5, 0.4968, 0.625, 0.375, 0.625, 0.125, 0.5, 0.25, 0.5, 0.25, 0.625, 0.125, 0.625, 0.625, 0.5, 0.75, 0.5, 0.75, 0.625, 0.625, 0.625, 0.75, 0.5, 0.875, 0.5, 0.875, 0.625, 0.75, 0.625, 0.25, 0.5, 0.375, 0.5, 0.375, 0.625, 0.25, 0.625, 0.4968, 0.5, 0.625, 0.5, 0.625, 0.625, 0.4968, 0.625, 0.4968, 0.0, 0.625, 0.0, 0.625, 0.125, 0.4968, 0.125])
me_cube_002.materials.append(mat_material_002)
me_cube_002.use_remesh_preserve_volume = False
me_cube_002.use_remesh_preserve_attributes = False
me_cube_002.use_mirror_vertex_groups = False
me_cube_002.update()
me_cube_003 = bpy.data.meshes.new('Cube.003')
me_cube_003.from_pydata([(-0.6955, -0.8976, -0.8547), (-0.3193, -0.7273, 0.05327), (-0.9315, 0.8139, -0.712), (-0.514, 0.503, 0.565), (0.9896, -0.9412, -1.139), (0.6655, -0.7443, 0.02251), (1.0, 1.0, -1.0), (0.9793, 0.8275, -0.2081), (-0.3288, 1.306, -1.096), (0.1909, 0.6837, 0.4072), (-0.1528, -1.424, -1.07), (0.2718, -1.188, 0.01493), (-0.5324, -0.981, -0.47), (-0.6961, 0.7161, -0.02718), (1.114, 0.9412, -0.52), (1.038, -1.139, -0.5289), (0.05412, -1.309, -0.5412), (-0.2194, 1.429, -0.3366), (-0.8135, -0.04185, -0.7834), (-0.4167, -0.1122, 0.3091), (0.9613, 0.07899, -1.168), (0.8224, 0.0416, -0.09281), (0.2427, -0.04303, 0.2647), (-0.2408, -0.05889, -1.083), (1.357, 0.03115, -0.5522), (-0.7004, -0.09111, -0.2165)], [], [(25, 19, 3, 13), (17, 9, 7, 14), (24, 21, 5, 15), (16, 11, 1, 12), (23, 20, 4, 10), (22, 19, 1, 11), (21, 22, 11, 5), (18, 23, 10, 0), (15, 5, 11, 16), (13, 3, 9, 17), (2, 13, 17, 8), (4, 15, 16, 10), (10, 16, 12, 0), (20, 24, 15, 4), (8, 17, 14, 6), (18, 25, 13, 2), (0, 12, 25, 18), (6, 14, 24, 20), (2, 8, 23, 18), (7, 9, 22, 21), (9, 3, 19, 22), (8, 6, 20, 23), (14, 7, 21, 24), (12, 1, 19, 25)])
_uv = me_cube_003.uv_layers.new(name='UVMap')
_uv.uv.foreach_set('vector', [0.4968, 0.125, 0.625, 0.125, 0.625, 0.25, 0.4968, 0.25, 0.4968, 0.375, 0.625, 0.375, 0.625, 0.5, 0.4968, 0.5, 0.4968, 0.625, 0.625, 0.625, 0.625, 0.75, 0.4968, 0.75, 0.4968, 0.875, 0.625, 0.875, 0.625, 1.0, 0.4968, 1.0, 0.25, 0.625, 0.375, 0.625, 0.375, 0.75, 0.25, 0.75, 0.75, 0.625, 0.875, 0.625, 0.875, 0.75, 0.75, 0.75, 0.625, 0.625, 0.75, 0.625, 0.75, 0.75, 0.625, 0.75, 0.125, 0.625, 0.25, 0.625, 0.25, 0.75, 0.125, 0.75, 0.4968, 0.75, 0.625, 0.75, 0.625, 0.875, 0.4968, 0.875, 0.4968, 0.25, 0.625, 0.25, 0.625, 0.375, 0.4968, 0.375, 0.375, 0.25, 0.4968, 0.25, 0.4968, 0.375, 0.375, 0.375, 0.375, 0.75, 0.4968, 0.75, 0.4968, 0.875, 0.375, 0.875, 0.375, 0.875, 0.4968, 0.875, 0.4968, 1.0, 0.375, 1.0, 0.375, 0.625, 0.4968, 0.625, 0.4968, 0.75, 0.375, 0.75, 0.375, 0.375, 0.4968, 0.375, 0.4968, 0.5, 0.375, 0.5, 0.375, 0.125, 0.4968, 0.125, 0.4968, 0.25, 0.375, 0.25, 0.375, 0.0, 0.4968, 0.0, 0.4968, 0.125, 0.375, 0.125, 0.375, 0.5, 0.4968, 0.5, 0.4968, 0.625, 0.375, 0.625, 0.125, 0.5, 0.25, 0.5, 0.25, 0.625, 0.125, 0.625, 0.625, 0.5, 0.75, 0.5, 0.75, 0.625, 0.625, 0.625, 0.75, 0.5, 0.875, 0.5, 0.875, 0.625, 0.75, 0.625, 0.25, 0.5, 0.375, 0.5, 0.375, 0.625, 0.25, 0.625, 0.4968, 0.5, 0.625, 0.5, 0.625, 0.625, 0.4968, 0.625, 0.4968, 0.0, 0.625, 0.0, 0.625, 0.125, 0.4968, 0.125])
me_cube_003.materials.append(mat_material_002)
me_cube_003.use_remesh_preserve_volume = False
me_cube_003.use_remesh_preserve_attributes = False
me_cube_003.use_mirror_vertex_groups = False
me_cube_003.update()
me_cube_004 = bpy.data.meshes.new('Cube.004')
me_cube_004.from_pydata([(-0.6955, -0.8976, -0.8547), (-0.3193, -0.7273, 0.05327), (-0.9315, 0.8139, -0.712), (-0.514, 0.503, 0.565), (0.9896, -0.9412, -1.139), (0.6655, -0.7443, 0.02251), (1.0, 1.0, -1.0), (0.9793, 0.8275, -0.2081), (-0.3288, 1.306, -1.096), (0.1909, 0.6837, 0.4072), (-0.1528, -1.424, -1.07), (0.2718, -1.188, 0.01493), (-0.5324, -0.981, -0.47), (-0.6961, 0.7161, -0.02718), (1.114, 0.9412, -0.52), (1.038, -1.139, -0.5289), (0.05412, -1.309, -0.5412), (-0.2194, 1.429, -0.3366), (-0.8135, -0.04185, -0.7834), (-0.4167, -0.1122, 0.3091), (0.9613, 0.07899, -1.168), (0.8224, 0.0416, -0.09281), (0.2427, -0.04303, 0.2647), (-0.2408, -0.05889, -1.083), (1.357, 0.03115, -0.5522), (-0.7004, -0.09111, -0.2165)], [], [(25, 19, 3, 13), (17, 9, 7, 14), (24, 21, 5, 15), (16, 11, 1, 12), (23, 20, 4, 10), (22, 19, 1, 11), (21, 22, 11, 5), (18, 23, 10, 0), (15, 5, 11, 16), (13, 3, 9, 17), (2, 13, 17, 8), (4, 15, 16, 10), (10, 16, 12, 0), (20, 24, 15, 4), (8, 17, 14, 6), (18, 25, 13, 2), (0, 12, 25, 18), (6, 14, 24, 20), (2, 8, 23, 18), (7, 9, 22, 21), (9, 3, 19, 22), (8, 6, 20, 23), (14, 7, 21, 24), (12, 1, 19, 25)])
_uv = me_cube_004.uv_layers.new(name='UVMap')
_uv.uv.foreach_set('vector', [0.4968, 0.125, 0.625, 0.125, 0.625, 0.25, 0.4968, 0.25, 0.4968, 0.375, 0.625, 0.375, 0.625, 0.5, 0.4968, 0.5, 0.4968, 0.625, 0.625, 0.625, 0.625, 0.75, 0.4968, 0.75, 0.4968, 0.875, 0.625, 0.875, 0.625, 1.0, 0.4968, 1.0, 0.25, 0.625, 0.375, 0.625, 0.375, 0.75, 0.25, 0.75, 0.75, 0.625, 0.875, 0.625, 0.875, 0.75, 0.75, 0.75, 0.625, 0.625, 0.75, 0.625, 0.75, 0.75, 0.625, 0.75, 0.125, 0.625, 0.25, 0.625, 0.25, 0.75, 0.125, 0.75, 0.4968, 0.75, 0.625, 0.75, 0.625, 0.875, 0.4968, 0.875, 0.4968, 0.25, 0.625, 0.25, 0.625, 0.375, 0.4968, 0.375, 0.375, 0.25, 0.4968, 0.25, 0.4968, 0.375, 0.375, 0.375, 0.375, 0.75, 0.4968, 0.75, 0.4968, 0.875, 0.375, 0.875, 0.375, 0.875, 0.4968, 0.875, 0.4968, 1.0, 0.375, 1.0, 0.375, 0.625, 0.4968, 0.625, 0.4968, 0.75, 0.375, 0.75, 0.375, 0.375, 0.4968, 0.375, 0.4968, 0.5, 0.375, 0.5, 0.375, 0.125, 0.4968, 0.125, 0.4968, 0.25, 0.375, 0.25, 0.375, 0.0, 0.4968, 0.0, 0.4968, 0.125, 0.375, 0.125, 0.375, 0.5, 0.4968, 0.5, 0.4968, 0.625, 0.375, 0.625, 0.125, 0.5, 0.25, 0.5, 0.25, 0.625, 0.125, 0.625, 0.625, 0.5, 0.75, 0.5, 0.75, 0.625, 0.625, 0.625, 0.75, 0.5, 0.875, 0.5, 0.875, 0.625, 0.75, 0.625, 0.25, 0.5, 0.375, 0.5, 0.375, 0.625, 0.25, 0.625, 0.4968, 0.5, 0.625, 0.5, 0.625, 0.625, 0.4968, 0.625, 0.4968, 0.0, 0.625, 0.0, 0.625, 0.125, 0.4968, 0.125])
me_cube_004.materials.append(mat_material_002)
me_cube_004.use_remesh_preserve_volume = False
me_cube_004.use_remesh_preserve_attributes = False
me_cube_004.use_mirror_vertex_groups = False
me_cube_004.update()
me_cube_005 = bpy.data.meshes.new('Cube.005')
me_cube_005.from_pydata([(-0.6955, -0.8976, -0.8547), (-0.3193, -0.7273, 0.05327), (-0.9315, 0.8139, -0.712), (-0.514, 0.503, 0.565), (0.9896, -0.9412, -1.139), (0.6655, -0.7443, 0.02251), (1.0, 1.0, -1.0), (0.9793, 0.8275, -0.2081), (-0.3288, 1.306, -1.096), (0.1909, 0.6837, 0.4072), (-0.1528, -1.424, -1.07), (0.2718, -1.188, 0.01493), (-0.5324, -0.981, -0.47), (-0.6961, 0.7161, -0.02718), (1.114, 0.9412, -0.52), (1.038, -1.139, -0.5289), (0.05412, -1.309, -0.5412), (-0.2194, 1.429, -0.3366), (-0.8135, -0.04185, -0.7834), (-0.4167, -0.1122, 0.3091), (0.9613, 0.07899, -1.168), (0.8224, 0.0416, -0.09281), (0.2427, -0.04303, 0.2647), (-0.2408, -0.05889, -1.083), (1.357, 0.03115, -0.5522), (-0.7004, -0.09111, -0.2165)], [], [(25, 19, 3, 13), (17, 9, 7, 14), (24, 21, 5, 15), (16, 11, 1, 12), (23, 20, 4, 10), (22, 19, 1, 11), (21, 22, 11, 5), (18, 23, 10, 0), (15, 5, 11, 16), (13, 3, 9, 17), (2, 13, 17, 8), (4, 15, 16, 10), (10, 16, 12, 0), (20, 24, 15, 4), (8, 17, 14, 6), (18, 25, 13, 2), (0, 12, 25, 18), (6, 14, 24, 20), (2, 8, 23, 18), (7, 9, 22, 21), (9, 3, 19, 22), (8, 6, 20, 23), (14, 7, 21, 24), (12, 1, 19, 25)])
_uv = me_cube_005.uv_layers.new(name='UVMap')
_uv.uv.foreach_set('vector', [0.4968, 0.125, 0.625, 0.125, 0.625, 0.25, 0.4968, 0.25, 0.4968, 0.375, 0.625, 0.375, 0.625, 0.5, 0.4968, 0.5, 0.4968, 0.625, 0.625, 0.625, 0.625, 0.75, 0.4968, 0.75, 0.4968, 0.875, 0.625, 0.875, 0.625, 1.0, 0.4968, 1.0, 0.25, 0.625, 0.375, 0.625, 0.375, 0.75, 0.25, 0.75, 0.75, 0.625, 0.875, 0.625, 0.875, 0.75, 0.75, 0.75, 0.625, 0.625, 0.75, 0.625, 0.75, 0.75, 0.625, 0.75, 0.125, 0.625, 0.25, 0.625, 0.25, 0.75, 0.125, 0.75, 0.4968, 0.75, 0.625, 0.75, 0.625, 0.875, 0.4968, 0.875, 0.4968, 0.25, 0.625, 0.25, 0.625, 0.375, 0.4968, 0.375, 0.375, 0.25, 0.4968, 0.25, 0.4968, 0.375, 0.375, 0.375, 0.375, 0.75, 0.4968, 0.75, 0.4968, 0.875, 0.375, 0.875, 0.375, 0.875, 0.4968, 0.875, 0.4968, 1.0, 0.375, 1.0, 0.375, 0.625, 0.4968, 0.625, 0.4968, 0.75, 0.375, 0.75, 0.375, 0.375, 0.4968, 0.375, 0.4968, 0.5, 0.375, 0.5, 0.375, 0.125, 0.4968, 0.125, 0.4968, 0.25, 0.375, 0.25, 0.375, 0.0, 0.4968, 0.0, 0.4968, 0.125, 0.375, 0.125, 0.375, 0.5, 0.4968, 0.5, 0.4968, 0.625, 0.375, 0.625, 0.125, 0.5, 0.25, 0.5, 0.25, 0.625, 0.125, 0.625, 0.625, 0.5, 0.75, 0.5, 0.75, 0.625, 0.625, 0.625, 0.75, 0.5, 0.875, 0.5, 0.875, 0.625, 0.75, 0.625, 0.25, 0.5, 0.375, 0.5, 0.375, 0.625, 0.25, 0.625, 0.4968, 0.5, 0.625, 0.5, 0.625, 0.625, 0.4968, 0.625, 0.4968, 0.0, 0.625, 0.0, 0.625, 0.125, 0.4968, 0.125])
me_cube_005.materials.append(mat_material_002)
me_cube_005.use_remesh_preserve_volume = False
me_cube_005.use_remesh_preserve_attributes = False
me_cube_005.use_mirror_vertex_groups = False
me_cube_005.update()
me_cylinder_007 = bpy.data.meshes.new('Cylinder.007')
me_cylinder_007.from_pydata([(0.0, 1.0, -0.19), (0.0, 1.0, 0.19), (0.6428, 0.766, -0.19), (0.6428, 0.766, 0.19), (0.9848, 0.1736, -0.19), (0.9848, 0.1736, 0.19), (0.866, -0.5, -0.19), (0.866, -0.5, 0.19), (0.342, -0.9397, -0.19), (0.342, -0.9397, 0.19), (-0.342, -0.9397, -0.19), (-0.342, -0.9397, 0.19), (-0.866, -0.5, -0.19), (-0.866, -0.5, 0.19), (-0.9848, 0.1736, -0.19), (-0.9848, 0.1736, 0.19), (-0.6428, 0.766, -0.19), (-0.6428, 0.766, 0.19)], [], [(0, 1, 3, 2), (2, 3, 5, 4), (4, 5, 7, 6), (6, 7, 9, 8), (8, 9, 11, 10), (10, 11, 13, 12), (12, 13, 15, 14), (3, 1, 17, 15, 13, 11, 9, 7, 5), (14, 15, 17, 16), (16, 17, 1, 0), (0, 2, 4, 6, 8, 10, 12, 14, 16)])
_uv = me_cylinder_007.uv_layers.new(name='UVMap')
_uv.uv.foreach_set('vector', [1.0, 0.5, 1.0, 1.0, 0.8889, 1.0, 0.8889, 0.5, 0.8889, 0.5, 0.8889, 1.0, 0.7778, 1.0, 0.7778, 0.5, 0.7778, 0.5, 0.7778, 1.0, 0.6667, 1.0, 0.6667, 0.5, 0.6667, 0.5, 0.6667, 1.0, 0.5556, 1.0, 0.5556, 0.5, 0.5556, 0.5, 0.5556, 1.0, 0.4444, 1.0, 0.4444, 0.5, 0.4444, 0.5, 0.4444, 1.0, 0.3333, 1.0, 0.3333, 0.5, 0.3333, 0.5, 0.3333, 1.0, 0.2222, 1.0, 0.2222, 0.5, 0.4043, 0.4339, 0.25, 0.49, 0.09573, 0.4339, 0.01365, 0.2917, 0.04215, 0.13, 0.1679, 0.02447, 0.3321, 0.02447, 0.4578, 0.13, 0.4864, 0.2917, 0.2222, 0.5, 0.2222, 1.0, 0.1111, 1.0, 0.1111, 0.5, 0.1111, 0.5, 0.1111, 1.0, 4.47e-08, 1.0, 4.47e-08, 0.5, 0.75, 0.49, 0.9043, 0.4339, 0.9864, 0.2917, 0.9578, 0.13, 0.8321, 0.02447, 0.6679, 0.02447, 0.5422, 0.13, 0.5136, 0.2917, 0.5957, 0.4339])
me_cylinder_007.use_remesh_preserve_volume = False
me_cylinder_007.use_remesh_preserve_attributes = False
me_cylinder_007.use_mirror_vertex_groups = False
me_cylinder_007.update()
me_plane_029 = bpy.data.meshes.new('Plane.029')
me_plane_029.from_pydata([(-1.001, 1.334, 0.6403), (0.0, 0.009913, 0.4763), (-0.6546, 2.813, 0.4001), (0.0, 3.38, 0.4763), (-0.5404, 0.3072, 0.5393)], [], [(4, 1, 3, 2, 0)])
_uv = me_plane_029.uv_layers.new(name='UVMap')
_uv.uv.foreach_set('vector', [0.4547, 0.0, 1.0, 0.0, 1.0, 1.0, 0.0, 1.0, 0.0, 0.0])
me_plane_029.use_remesh_preserve_volume = False
me_plane_029.use_remesh_preserve_attributes = False
me_plane_029.use_mirror_vertex_groups = False
me_plane_029.update()
me_plane_030 = bpy.data.meshes.new('Plane.030')
me_plane_030.from_pydata([(-1.001, 1.334, 0.6403), (0.0, 0.009913, 0.4763), (-0.6546, 2.813, 0.4001), (0.0, 3.38, 0.4763), (-0.5404, 0.3072, 0.5393)], [], [(4, 1, 3, 2, 0)])
_uv = me_plane_030.uv_layers.new(name='UVMap')
_uv.uv.foreach_set('vector', [0.4547, 0.0, 1.0, 0.0, 1.0, 1.0, 0.0, 1.0, 0.0, 0.0])
me_plane_030.use_remesh_preserve_volume = False
me_plane_030.use_remesh_preserve_attributes = False
me_plane_030.use_mirror_vertex_groups = False
me_plane_030.update()
me_plane_031 = bpy.data.meshes.new('Plane.031')
me_plane_031.from_pydata([(-1.001, 1.334, 0.6403), (0.0, 0.009913, 0.4763), (-0.6546, 2.813, 0.4001), (0.0, 3.38, 0.4763), (-0.5404, 0.3072, 0.5393)], [], [(4, 1, 3, 2, 0)])
_uv = me_plane_031.uv_layers.new(name='UVMap')
_uv.uv.foreach_set('vector', [0.4547, 0.0, 1.0, 0.0, 1.0, 1.0, 0.0, 1.0, 0.0, 0.0])
me_plane_031.use_remesh_preserve_volume = False
me_plane_031.use_remesh_preserve_attributes = False
me_plane_031.use_mirror_vertex_groups = False
me_plane_031.update()
me_plane_032 = bpy.data.meshes.new('Plane.032')
me_plane_032.from_pydata([(-1.001, 1.334, 0.6403), (0.0, 0.009913, 0.4763), (-0.6546, 2.813, 0.4001), (0.0, 3.38, 0.4763), (-0.5404, 0.3072, 0.5393)], [], [(4, 1, 3, 2, 0)])
_uv = me_plane_032.uv_layers.new(name='UVMap')
_uv.uv.foreach_set('vector', [0.4547, 0.0, 1.0, 0.0, 1.0, 1.0, 0.0, 1.0, 0.0, 0.0])
me_plane_032.use_remesh_preserve_volume = False
me_plane_032.use_remesh_preserve_attributes = False
me_plane_032.use_mirror_vertex_groups = False
me_plane_032.update()
me_cube_006 = bpy.data.meshes.new('Cube.006')
me_cube_006.from_pydata([(-0.7165, -1.0, -0.7165), (-0.7165, -1.0, 0.7165), (-1.0, 1.0, -1.0), (-1.0, 1.0, 1.0), (0.7165, -1.0, -0.7165), (0.7165, -1.0, 0.7165), (1.0, 1.0, -1.0), (1.0, 1.0, 1.0)], [], [(0, 1, 3, 2), (2, 3, 7, 6), (6, 7, 5, 4), (4, 5, 1, 0), (2, 6, 4, 0), (7, 3, 1, 5)])
_uv = me_cube_006.uv_layers.new(name='UVMap')
_uv.uv.foreach_set('vector', [0.375, 0.0, 0.625, 0.0, 0.625, 0.25, 0.375, 0.25, 0.375, 0.25, 0.625, 0.25, 0.625, 0.5, 0.375, 0.5, 0.375, 0.5, 0.625, 0.5, 0.625, 0.75, 0.375, 0.75, 0.375, 0.75, 0.625, 0.75, 0.625, 1.0, 0.375, 1.0, 0.125, 0.5, 0.375, 0.5, 0.375, 0.75, 0.125, 0.75, 0.625, 0.5, 0.875, 0.5, 0.875, 0.75, 0.625, 0.75])
me_cube_006.materials.append(mat_material_004)
me_cube_006.use_remesh_preserve_volume = False
me_cube_006.use_remesh_preserve_attributes = False
me_cube_006.use_mirror_vertex_groups = False
me_cube_006.update()
me_cube_007 = bpy.data.meshes.new('Cube.007')
me_cube_007.from_pydata([(-1.0, -1.0, -1.0), (-1.0, -1.0, 1.0), (-0.7404, 1.0, -0.7404), (-0.7404, 1.0, 0.7404), (1.0, -1.0, -1.0), (1.0, -1.0, 1.0), (0.7404, 1.0, -0.7404), (0.7404, 1.0, 0.7404)], [], [(0, 1, 3, 2), (2, 3, 7, 6), (6, 7, 5, 4), (4, 5, 1, 0), (2, 6, 4, 0), (7, 3, 1, 5)])
_uv = me_cube_007.uv_layers.new(name='UVMap')
_uv.uv.foreach_set('vector', [0.375, 0.0, 0.625, 0.0, 0.625, 0.25, 0.375, 0.25, 0.375, 0.25, 0.625, 0.25, 0.625, 0.5, 0.375, 0.5, 0.375, 0.5, 0.625, 0.5, 0.625, 0.75, 0.375, 0.75, 0.375, 0.75, 0.625, 0.75, 0.625, 1.0, 0.375, 1.0, 0.125, 0.5, 0.375, 0.5, 0.375, 0.75, 0.125, 0.75, 0.625, 0.5, 0.875, 0.5, 0.875, 0.75, 0.625, 0.75])
me_cube_007.materials.append(mat_material_004)
me_cube_007.use_remesh_preserve_volume = False
me_cube_007.use_remesh_preserve_attributes = False
me_cube_007.use_mirror_vertex_groups = False
me_cube_007.update()
me_cube_008 = bpy.data.meshes.new('Cube.008')
me_cube_008.from_pydata([(-3.045, -2.618, -0.5827), (-1.896, -2.417, 0.0677), (-1.096, 0.6378, -0.7105), (-0.5805, 0.4317, 0.5656), (0.8842, -1.054, -1.138), (0.3932, -1.036, 0.025), (3.095, 2.604, -1.08), (2.2, 2.795, -0.03725), (1.036, 2.77, -1.109), (1.338, 1.914, 0.3967), (-1.868, -3.308, -0.7198), (-1.173, -2.737, 0.02815), (-2.787, -2.6, -0.1988), (-0.6927, 0.7198, -0.02721), (3.244, 2.545, -0.5164), (0.7047, -1.496, -0.5259), (-1.852, -3.353, -0.5238), (1.461, 3.231, -0.352), (-2.055, -1.373, -0.772), (-1.238, -0.9927, 0.3166), (2.293, 1.506, -1.181), (1.899, 1.196, -0.1027), (0.4111, 0.1374, 0.2631), (-0.7309, -0.5843, -1.079), (3.145, 1.948, -0.5686), (-1.868, -1.342, -0.2058)], [], [(25, 19, 3, 13), (17, 9, 7, 14), (24, 21, 5, 15), (16, 11, 1, 12), (23, 20, 4, 10), (22, 19, 1, 11), (21, 22, 11, 5), (18, 23, 10, 0), (15, 5, 11, 16), (13, 3, 9, 17), (2, 13, 17, 8), (4, 15, 16, 10), (10, 16, 12, 0), (20, 24, 15, 4), (8, 17, 14, 6), (18, 25, 13, 2), (0, 12, 25, 18), (6, 14, 24, 20), (2, 8, 23, 18), (7, 9, 22, 21), (9, 3, 19, 22), (8, 6, 20, 23), (14, 7, 21, 24), (12, 1, 19, 25)])
_uv = me_cube_008.uv_layers.new(name='UVMap')
_uv.uv.foreach_set('vector', [0.4968, 0.125, 0.625, 0.125, 0.625, 0.25, 0.4968, 0.25, 0.4968, 0.375, 0.625, 0.375, 0.625, 0.5, 0.4968, 0.5, 0.4968, 0.625, 0.625, 0.625, 0.625, 0.75, 0.4968, 0.75, 0.4968, 0.875, 0.625, 0.875, 0.625, 1.0, 0.4968, 1.0, 0.25, 0.625, 0.375, 0.625, 0.375, 0.75, 0.25, 0.75, 0.75, 0.625, 0.875, 0.625, 0.875, 0.75, 0.75, 0.75, 0.625, 0.625, 0.75, 0.625, 0.75, 0.75, 0.625, 0.75, 0.125, 0.625, 0.25, 0.625, 0.25, 0.75, 0.125, 0.75, 0.4968, 0.75, 0.625, 0.75, 0.625, 0.875, 0.4968, 0.875, 0.4968, 0.25, 0.625, 0.25, 0.625, 0.375, 0.4968, 0.375, 0.375, 0.25, 0.4968, 0.25, 0.4968, 0.375, 0.375, 0.375, 0.375, 0.75, 0.4968, 0.75, 0.4968, 0.875, 0.375, 0.875, 0.375, 0.875, 0.4968, 0.875, 0.4968, 1.0, 0.375, 1.0, 0.375, 0.625, 0.4968, 0.625, 0.4968, 0.75, 0.375, 0.75, 0.375, 0.375, 0.4968, 0.375, 0.4968, 0.5, 0.375, 0.5, 0.375, 0.125, 0.4968, 0.125, 0.4968, 0.25, 0.375, 0.25, 0.375, 0.0, 0.4968, 0.0, 0.4968, 0.125, 0.375, 0.125, 0.375, 0.5, 0.4968, 0.5, 0.4968, 0.625, 0.375, 0.625, 0.125, 0.5, 0.25, 0.5, 0.25, 0.625, 0.125, 0.625, 0.625, 0.5, 0.75, 0.5, 0.75, 0.625, 0.625, 0.625, 0.75, 0.5, 0.875, 0.5, 0.875, 0.625, 0.75, 0.625, 0.25, 0.5, 0.375, 0.5, 0.375, 0.625, 0.25, 0.625, 0.4968, 0.5, 0.625, 0.5, 0.625, 0.625, 0.4968, 0.625, 0.4968, 0.0, 0.625, 0.0, 0.625, 0.125, 0.4968, 0.125])
me_cube_008.materials.append(mat_material_002)
me_cube_008.use_remesh_preserve_volume = False
me_cube_008.use_remesh_preserve_attributes = False
me_cube_008.use_mirror_vertex_groups = False
me_cube_008.update()
me_cube_010 = bpy.data.meshes.new('Cube.010')
me_cube_010.from_pydata([(-2.303, -3.31, -0.597), (-0.255, -3.948, 0.03611), (-1.382, 0.9048, -0.705), (-0.22, 0.09537, 0.5586), (3.975, -3.938, -1.198), (2.982, -3.451, -0.02485), (5.097, 2.618, -1.051), (4.4, 1.447, -0.5334), (0.8928, 2.904, -1.106), (2.209, 1.101, 0.3799), (-0.06384, -6.21, -1.095), (1.435, -5.17, -0.02207), (-1.824, -3.499, -0.2173), (-0.682, 0.7098, -0.02742), (4.918, 1.906, -0.8491), (4.004, -4.575, -0.5894), (0.6667, -5.703, -0.5723), (1.571, 2.121, -0.3592), (-1.472, -1.916, -0.7832), (-0.2375, -1.926, 0.2974), (4.456, -0.5119, -1.222), (3.945, -0.7121, -0.142), (1.976, -1.322, 0.233), (0.4145, -1.653, -1.101), (5.714, -0.4484, -0.6181), (-1.144, -2.017, -0.2198)], [], [(25, 19, 3, 13), (17, 9, 7, 14), (24, 21, 5, 15), (16, 11, 1, 12), (23, 20, 4, 10), (22, 19, 1, 11), (21, 22, 11, 5), (18, 23, 10, 0), (15, 5, 11, 16), (13, 3, 9, 17), (2, 13, 17, 8), (4, 15, 16, 10), (10, 16, 12, 0), (20, 24, 15, 4), (8, 17, 14, 6), (18, 25, 13, 2), (0, 12, 25, 18), (6, 14, 24, 20), (2, 8, 23, 18), (7, 9, 22, 21), (9, 3, 19, 22), (8, 6, 20, 23), (14, 7, 21, 24), (12, 1, 19, 25)])
_uv = me_cube_010.uv_layers.new(name='UVMap')
_uv.uv.foreach_set('vector', [0.4968, 0.125, 0.625, 0.125, 0.625, 0.25, 0.4968, 0.25, 0.4968, 0.375, 0.625, 0.375, 0.625, 0.5, 0.4968, 0.5, 0.4968, 0.625, 0.625, 0.625, 0.625, 0.75, 0.4968, 0.75, 0.4968, 0.875, 0.625, 0.875, 0.625, 1.0, 0.4968, 1.0, 0.25, 0.625, 0.375, 0.625, 0.375, 0.75, 0.25, 0.75, 0.75, 0.625, 0.875, 0.625, 0.875, 0.75, 0.75, 0.75, 0.625, 0.625, 0.75, 0.625, 0.75, 0.75, 0.625, 0.75, 0.125, 0.625, 0.25, 0.625, 0.25, 0.75, 0.125, 0.75, 0.4968, 0.75, 0.625, 0.75, 0.625, 0.875, 0.4968, 0.875, 0.4968, 0.25, 0.625, 0.25, 0.625, 0.375, 0.4968, 0.375, 0.375, 0.25, 0.4968, 0.25, 0.4968, 0.375, 0.375, 0.375, 0.375, 0.75, 0.4968, 0.75, 0.4968, 0.875, 0.375, 0.875, 0.375, 0.875, 0.4968, 0.875, 0.4968, 1.0, 0.375, 1.0, 0.375, 0.625, 0.4968, 0.625, 0.4968, 0.75, 0.375, 0.75, 0.375, 0.375, 0.4968, 0.375, 0.4968, 0.5, 0.375, 0.5, 0.375, 0.125, 0.4968, 0.125, 0.4968, 0.25, 0.375, 0.25, 0.375, 0.0, 0.4968, 0.0, 0.4968, 0.125, 0.375, 0.125, 0.375, 0.5, 0.4968, 0.5, 0.4968, 0.625, 0.375, 0.625, 0.125, 0.5, 0.25, 0.5, 0.25, 0.625, 0.125, 0.625, 0.625, 0.5, 0.75, 0.5, 0.75, 0.625, 0.625, 0.625, 0.75, 0.5, 0.875, 0.5, 0.875, 0.625, 0.75, 0.625, 0.25, 0.5, 0.375, 0.5, 0.375, 0.625, 0.25, 0.625, 0.4968, 0.5, 0.625, 0.5, 0.625, 0.625, 0.4968, 0.625, 0.4968, 0.0, 0.625, 0.0, 0.625, 0.125, 0.4968, 0.125])
me_cube_010.materials.append(mat_material_002)
me_cube_010.use_remesh_preserve_volume = False
me_cube_010.use_remesh_preserve_attributes = False
me_cube_010.use_mirror_vertex_groups = False
me_cube_010.update()
me_cube_011 = bpy.data.meshes.new('Cube.011')
me_cube_011.from_pydata([(-0.6955, -0.8976, -0.8547), (-0.3193, -0.7273, 0.05327), (-0.9315, 0.8139, -0.712), (-0.514, 0.503, 0.565), (0.9896, -0.9412, -1.139), (0.6655, -0.7443, 0.02251), (1.0, 1.0, -1.0), (0.9793, 0.8275, -0.2081), (-0.3288, 1.306, -1.096), (0.1909, 0.6837, 0.4072), (-0.1528, -1.424, -1.07), (0.2718, -1.188, 0.01493), (-0.5324, -0.981, -0.47), (-0.6961, 0.7161, -0.02718), (1.114, 0.9412, -0.52), (1.038, -1.139, -0.5289), (0.05412, -1.309, -0.5412), (-0.2194, 1.429, -0.3366), (-0.8135, -0.04185, -0.7834), (-0.4167, -0.1122, 0.3091), (0.9613, 0.07899, -1.168), (0.8224, 0.0416, -0.09281), (0.2427, -0.04303, 0.2647), (-0.2408, -0.05889, -1.083), (1.357, 0.03115, -0.5522), (-0.7004, -0.09111, -0.2165)], [], [(25, 19, 3, 13), (17, 9, 7, 14), (24, 21, 5, 15), (16, 11, 1, 12), (23, 20, 4, 10), (22, 19, 1, 11), (21, 22, 11, 5), (18, 23, 10, 0), (15, 5, 11, 16), (13, 3, 9, 17), (2, 13, 17, 8), (4, 15, 16, 10), (10, 16, 12, 0), (20, 24, 15, 4), (8, 17, 14, 6), (18, 25, 13, 2), (0, 12, 25, 18), (6, 14, 24, 20), (2, 8, 23, 18), (7, 9, 22, 21), (9, 3, 19, 22), (8, 6, 20, 23), (14, 7, 21, 24), (12, 1, 19, 25)])
_uv = me_cube_011.uv_layers.new(name='UVMap')
_uv.uv.foreach_set('vector', [0.4968, 0.125, 0.625, 0.125, 0.625, 0.25, 0.4968, 0.25, 0.4968, 0.375, 0.625, 0.375, 0.625, 0.5, 0.4968, 0.5, 0.4968, 0.625, 0.625, 0.625, 0.625, 0.75, 0.4968, 0.75, 0.4968, 0.875, 0.625, 0.875, 0.625, 1.0, 0.4968, 1.0, 0.25, 0.625, 0.375, 0.625, 0.375, 0.75, 0.25, 0.75, 0.75, 0.625, 0.875, 0.625, 0.875, 0.75, 0.75, 0.75, 0.625, 0.625, 0.75, 0.625, 0.75, 0.75, 0.625, 0.75, 0.125, 0.625, 0.25, 0.625, 0.25, 0.75, 0.125, 0.75, 0.4968, 0.75, 0.625, 0.75, 0.625, 0.875, 0.4968, 0.875, 0.4968, 0.25, 0.625, 0.25, 0.625, 0.375, 0.4968, 0.375, 0.375, 0.25, 0.4968, 0.25, 0.4968, 0.375, 0.375, 0.375, 0.375, 0.75, 0.4968, 0.75, 0.4968, 0.875, 0.375, 0.875, 0.375, 0.875, 0.4968, 0.875, 0.4968, 1.0, 0.375, 1.0, 0.375, 0.625, 0.4968, 0.625, 0.4968, 0.75, 0.375, 0.75, 0.375, 0.375, 0.4968, 0.375, 0.4968, 0.5, 0.375, 0.5, 0.375, 0.125, 0.4968, 0.125, 0.4968, 0.25, 0.375, 0.25, 0.375, 0.0, 0.4968, 0.0, 0.4968, 0.125, 0.375, 0.125, 0.375, 0.5, 0.4968, 0.5, 0.4968, 0.625, 0.375, 0.625, 0.125, 0.5, 0.25, 0.5, 0.25, 0.625, 0.125, 0.625, 0.625, 0.5, 0.75, 0.5, 0.75, 0.625, 0.625, 0.625, 0.75, 0.5, 0.875, 0.5, 0.875, 0.625, 0.75, 0.625, 0.25, 0.5, 0.375, 0.5, 0.375, 0.625, 0.25, 0.625, 0.4968, 0.5, 0.625, 0.5, 0.625, 0.625, 0.4968, 0.625, 0.4968, 0.0, 0.625, 0.0, 0.625, 0.125, 0.4968, 0.125])
me_cube_011.materials.append(mat_material_002)
me_cube_011.use_remesh_preserve_volume = False
me_cube_011.use_remesh_preserve_attributes = False
me_cube_011.use_mirror_vertex_groups = False
me_cube_011.update()
me_cube_012 = bpy.data.meshes.new('Cube.012')
me_cube_012.from_pydata([(-0.6955, -0.8976, -0.8547), (-0.3193, -0.7273, 0.05327), (-0.9315, 0.8139, -0.712), (-0.514, 0.503, 0.565), (0.9896, -0.9412, -1.139), (0.6655, -0.7443, 0.02251), (1.0, 1.0, -1.0), (0.9793, 0.8275, -0.2081), (-0.3288, 1.306, -1.096), (0.1909, 0.6837, 0.4072), (-0.1528, -1.424, -1.07), (0.2718, -1.188, 0.01493), (-0.5324, -0.981, -0.47), (-0.6961, 0.7161, -0.02718), (1.114, 0.9412, -0.52), (1.038, -1.139, -0.5289), (0.05412, -1.309, -0.5412), (-0.2194, 1.429, -0.3366), (-0.8135, -0.04185, -0.7834), (-0.4167, -0.1122, 0.3091), (0.9613, 0.07899, -1.168), (0.8224, 0.0416, -0.09281), (0.2427, -0.04303, 0.2647), (-0.2408, -0.05889, -1.083), (1.357, 0.03115, -0.5522), (-0.7004, -0.09111, -0.2165)], [], [(25, 19, 3, 13), (17, 9, 7, 14), (24, 21, 5, 15), (16, 11, 1, 12), (23, 20, 4, 10), (22, 19, 1, 11), (21, 22, 11, 5), (18, 23, 10, 0), (15, 5, 11, 16), (13, 3, 9, 17), (2, 13, 17, 8), (4, 15, 16, 10), (10, 16, 12, 0), (20, 24, 15, 4), (8, 17, 14, 6), (18, 25, 13, 2), (0, 12, 25, 18), (6, 14, 24, 20), (2, 8, 23, 18), (7, 9, 22, 21), (9, 3, 19, 22), (8, 6, 20, 23), (14, 7, 21, 24), (12, 1, 19, 25)])
_uv = me_cube_012.uv_layers.new(name='UVMap')
_uv.uv.foreach_set('vector', [0.4968, 0.125, 0.625, 0.125, 0.625, 0.25, 0.4968, 0.25, 0.4968, 0.375, 0.625, 0.375, 0.625, 0.5, 0.4968, 0.5, 0.4968, 0.625, 0.625, 0.625, 0.625, 0.75, 0.4968, 0.75, 0.4968, 0.875, 0.625, 0.875, 0.625, 1.0, 0.4968, 1.0, 0.25, 0.625, 0.375, 0.625, 0.375, 0.75, 0.25, 0.75, 0.75, 0.625, 0.875, 0.625, 0.875, 0.75, 0.75, 0.75, 0.625, 0.625, 0.75, 0.625, 0.75, 0.75, 0.625, 0.75, 0.125, 0.625, 0.25, 0.625, 0.25, 0.75, 0.125, 0.75, 0.4968, 0.75, 0.625, 0.75, 0.625, 0.875, 0.4968, 0.875, 0.4968, 0.25, 0.625, 0.25, 0.625, 0.375, 0.4968, 0.375, 0.375, 0.25, 0.4968, 0.25, 0.4968, 0.375, 0.375, 0.375, 0.375, 0.75, 0.4968, 0.75, 0.4968, 0.875, 0.375, 0.875, 0.375, 0.875, 0.4968, 0.875, 0.4968, 1.0, 0.375, 1.0, 0.375, 0.625, 0.4968, 0.625, 0.4968, 0.75, 0.375, 0.75, 0.375, 0.375, 0.4968, 0.375, 0.4968, 0.5, 0.375, 0.5, 0.375, 0.125, 0.4968, 0.125, 0.4968, 0.25, 0.375, 0.25, 0.375, 0.0, 0.4968, 0.0, 0.4968, 0.125, 0.375, 0.125, 0.375, 0.5, 0.4968, 0.5, 0.4968, 0.625, 0.375, 0.625, 0.125, 0.5, 0.25, 0.5, 0.25, 0.625, 0.125, 0.625, 0.625, 0.5, 0.75, 0.5, 0.75, 0.625, 0.625, 0.625, 0.75, 0.5, 0.875, 0.5, 0.875, 0.625, 0.75, 0.625, 0.25, 0.5, 0.375, 0.5, 0.375, 0.625, 0.25, 0.625, 0.4968, 0.5, 0.625, 0.5, 0.625, 0.625, 0.4968, 0.625, 0.4968, 0.0, 0.625, 0.0, 0.625, 0.125, 0.4968, 0.125])
me_cube_012.materials.append(mat_material_002)
me_cube_012.use_remesh_preserve_volume = False
me_cube_012.use_remesh_preserve_attributes = False
me_cube_012.use_mirror_vertex_groups = False
me_cube_012.update()
me_plane = bpy.data.meshes.new('Plane')
me_plane.from_pydata([(-0.5279, -1.051, 0.0), (0.8897, -0.8646, 1.063e-09), (-1.0, 1.0, 0.0), (1.0, 1.0, 0.0), (-1.306, -0.1531, 0.0), (1.281, 0.06379, 0.0), (0.01276, -1.459, 0.0), (-0.05962, 1.285, -0.01143), (0.0, 0.0, 0.0)], [], [(8, 5, 3, 7), (6, 1, 5, 8), (0, 6, 8, 4), (4, 8, 7, 2)])
_uv = me_plane.uv_layers.new(name='UVMap')
_uv.uv.foreach_set('vector', [0.5, 0.5, 1.0, 0.5, 1.0, 1.0, 0.5, 1.0, 0.5, 0.0, 1.0, 0.0, 1.0, 0.5, 0.5, 0.5, 0.0, 0.0, 0.5, 0.0, 0.5, 0.5, 0.0, 0.5, 0.0, 0.5, 0.5, 0.5, 0.5, 1.0, 0.0, 1.0])
me_plane.use_remesh_preserve_volume = False
me_plane.use_remesh_preserve_attributes = False
me_plane.use_mirror_vertex_groups = False
me_plane.update()

# ---- objects
ob_cylinder = bpy.data.objects.new('Cylinder', me_cylinder)
ob_plane_003 = bpy.data.objects.new('Plane.003', me_plane_003)
ob_plane_004 = bpy.data.objects.new('Plane.004', me_plane_004)
ob_plane_002 = bpy.data.objects.new('Plane.002', me_plane_002)
ob_plane_001 = bpy.data.objects.new('Plane.001', me_plane_001)
ob_flower_001 = bpy.data.objects.new('Flower.001', None)
ob_cylinder_001 = bpy.data.objects.new('Cylinder.001', me_cylinder_002)
ob_plane_005 = bpy.data.objects.new('Plane.005', me_plane_009)
ob_plane_006 = bpy.data.objects.new('Plane.006', me_plane_010)
ob_plane_007 = bpy.data.objects.new('Plane.007', me_plane_011)
ob_plane_008 = bpy.data.objects.new('Plane.008', me_plane_012)
ob_flower_002 = bpy.data.objects.new('Flower.002', None)
ob_cylinder_002 = bpy.data.objects.new('Cylinder.002', me_cylinder_003)
ob_plane_009 = bpy.data.objects.new('Plane.009', me_plane_013)
ob_plane_010 = bpy.data.objects.new('Plane.010', me_plane_014)
ob_plane_011 = bpy.data.objects.new('Plane.011', me_plane_015)
ob_plane_012 = bpy.data.objects.new('Plane.012', me_plane_016)
ob_flower_003 = bpy.data.objects.new('Flower.003', None)
ob_cylinder_003 = bpy.data.objects.new('Cylinder.003', me_cylinder_004)
ob_plane_013 = bpy.data.objects.new('Plane.013', me_plane_017)
ob_plane_014 = bpy.data.objects.new('Plane.014', me_plane_018)
ob_plane_015 = bpy.data.objects.new('Plane.015', me_plane_019)
ob_plane_016 = bpy.data.objects.new('Plane.016', me_plane_020)
ob_flower_004 = bpy.data.objects.new('Flower.004', None)
ob_cylinder_004 = bpy.data.objects.new('Cylinder.004', me_cylinder_005)
ob_plane_017 = bpy.data.objects.new('Plane.017', me_plane_021)
ob_plane_018 = bpy.data.objects.new('Plane.018', me_plane_022)
ob_plane_019 = bpy.data.objects.new('Plane.019', me_plane_023)
ob_plane_020 = bpy.data.objects.new('Plane.020', me_plane_024)
ob_flower_005 = bpy.data.objects.new('Flower.005', None)
ob_cylinder_005 = bpy.data.objects.new('Cylinder.005', me_cylinder_006)
ob_plane_021 = bpy.data.objects.new('Plane.021', me_plane_025)
ob_plane_022 = bpy.data.objects.new('Plane.022', me_plane_026)
ob_plane_023 = bpy.data.objects.new('Plane.023', me_plane_027)
ob_plane_024 = bpy.data.objects.new('Plane.024', me_plane_028)
ob_flower_006 = bpy.data.objects.new('Flower.006', None)
ob_cube = bpy.data.objects.new('Cube', me_cube_001)
ob_cube_001 = bpy.data.objects.new('Cube.001', me_cube_002)
ob_cube_002 = bpy.data.objects.new('Cube.002', me_cube_003)
ob_cube_003 = bpy.data.objects.new('Cube.003', me_cube_004)
ob_cube_004 = bpy.data.objects.new('Cube.004', me_cube_005)
ob_cylinder_006 = bpy.data.objects.new('Cylinder.006', me_cylinder_007)
ob_plane_025 = bpy.data.objects.new('Plane.025', me_plane_029)
ob_plane_026 = bpy.data.objects.new('Plane.026', me_plane_030)
ob_plane_027 = bpy.data.objects.new('Plane.027', me_plane_031)
ob_plane_028 = bpy.data.objects.new('Plane.028', me_plane_032)
ob_flower_007 = bpy.data.objects.new('Flower.007', None)
ob_cube_005 = bpy.data.objects.new('Cube.005', me_cube_006)
ob_cube_006 = bpy.data.objects.new('Cube.006', me_cube_007)
ob_cube_007 = bpy.data.objects.new('Cube.007', me_cube_008)
ob_cube_009 = bpy.data.objects.new('Cube.009', me_cube_010)
ob_cube_010 = bpy.data.objects.new('Cube.010', me_cube_011)
ob_cube_011 = bpy.data.objects.new('Cube.011', me_cube_012)
ob_plane = bpy.data.objects.new('Plane', me_plane)

# ---- transforms, parenting, visibility, modifiers, constraints
ob_cylinder.parent = ob_flower_001
ob_cylinder.location = (0.0, 0.0, 0.5978)
ob_cylinder.scale = (0.8671, 0.8671, 0.8671)
ob_cylinder.lineart.crease_threshold = 0.0
ob_plane_003.parent = ob_flower_001
ob_plane_003.location = (0.0, 0.0, 0.0)
ob_plane_003.rotation_euler = (0.0, -0.0, 3.142)
ob_plane_003.lineart.crease_threshold = 0.0
_m = ob_plane_003.modifiers.new('Mirror', 'MIRROR')
_m.use_clip = True
ob_plane_004.parent = ob_flower_001
ob_plane_004.location = (0.0, 0.0, 0.0)
ob_plane_004.rotation_euler = (0.0, -0.0, -1.571)
ob_plane_004.lineart.crease_threshold = 0.0
_m = ob_plane_004.modifiers.new('Mirror', 'MIRROR')
_m.use_clip = True
ob_plane_002.parent = ob_flower_001
ob_plane_002.location = (0.0, 0.0, 0.0)
ob_plane_002.rotation_euler = (0.0, -0.0, 1.571)
ob_plane_002.lineart.crease_threshold = 0.0
_m = ob_plane_002.modifiers.new('Mirror', 'MIRROR')
_m.use_clip = True
ob_plane_001.parent = ob_flower_001
ob_plane_001.location = (0.01016, 0.1151, 0.0)
ob_plane_001.lineart.crease_threshold = 0.0
_m = ob_plane_001.modifiers.new('Mirror', 'MIRROR')
_m.use_clip = True
ob_flower_001.location = (4.064, 8.687, 0.0)
ob_flower_001.rotation_euler = (0.0, -0.0, 0.4482)
ob_flower_001.scale = (0.3303, 0.3303, 0.3303)
ob_flower_001.lineart.crease_threshold = 0.0
ob_cylinder_001.parent = ob_flower_002
ob_cylinder_001.location = (0.0, 0.0, 0.5978)
ob_cylinder_001.scale = (0.8671, 0.8671, 0.8671)
ob_cylinder_001.lineart.crease_threshold = 0.0
ob_plane_005.parent = ob_flower_002
ob_plane_005.location = (0.0, 0.0, 0.0)
ob_plane_005.rotation_euler = (0.0, -0.0, 3.142)
ob_plane_005.lineart.crease_threshold = 0.0
_m = ob_plane_005.modifiers.new('Mirror', 'MIRROR')
_m.use_clip = True
ob_plane_006.parent = ob_flower_002
ob_plane_006.location = (0.0, 0.0, 0.0)
ob_plane_006.rotation_euler = (0.0, -0.0, -1.571)
ob_plane_006.lineart.crease_threshold = 0.0
_m = ob_plane_006.modifiers.new('Mirror', 'MIRROR')
_m.use_clip = True
ob_plane_007.parent = ob_flower_002
ob_plane_007.location = (0.0, 0.0, 0.0)
ob_plane_007.rotation_euler = (0.0, -0.0, 1.571)
ob_plane_007.lineart.crease_threshold = 0.0
_m = ob_plane_007.modifiers.new('Mirror', 'MIRROR')
_m.use_clip = True
ob_plane_008.parent = ob_flower_002
ob_plane_008.location = (0.01016, 0.1151, 0.0)
ob_plane_008.lineart.crease_threshold = 0.0
_m = ob_plane_008.modifiers.new('Mirror', 'MIRROR')
_m.use_clip = True
ob_flower_002.location = (6.78, 9.432, 0.0)
ob_flower_002.rotation_euler = (-0.04231, 0.07193, -0.5731)
ob_flower_002.scale = (0.2311, 0.2311, 0.2311)
ob_flower_002.lineart.crease_threshold = 0.0
ob_cylinder_002.parent = ob_flower_003
ob_cylinder_002.location = (0.0, 0.0, 0.5978)
ob_cylinder_002.scale = (0.8671, 0.8671, 0.8671)
ob_cylinder_002.lineart.crease_threshold = 0.0
ob_plane_009.parent = ob_flower_003
ob_plane_009.location = (0.0, 0.0, 0.0)
ob_plane_009.rotation_euler = (0.0, -0.0, 3.142)
ob_plane_009.lineart.crease_threshold = 0.0
_m = ob_plane_009.modifiers.new('Mirror', 'MIRROR')
_m.use_clip = True
ob_plane_010.parent = ob_flower_003
ob_plane_010.location = (0.0, 0.0, 0.0)
ob_plane_010.rotation_euler = (0.0, -0.0, -1.571)
ob_plane_010.lineart.crease_threshold = 0.0
_m = ob_plane_010.modifiers.new('Mirror', 'MIRROR')
_m.use_clip = True
ob_plane_011.parent = ob_flower_003
ob_plane_011.location = (0.0, 0.0, 0.0)
ob_plane_011.rotation_euler = (0.0, -0.0, 1.571)
ob_plane_011.lineart.crease_threshold = 0.0
_m = ob_plane_011.modifiers.new('Mirror', 'MIRROR')
_m.use_clip = True
ob_plane_012.parent = ob_flower_003
ob_plane_012.location = (0.01016, 0.1151, 0.0)
ob_plane_012.lineart.crease_threshold = 0.0
_m = ob_plane_012.modifiers.new('Mirror', 'MIRROR')
_m.use_clip = True
ob_flower_003.location = (5.73, 11.57, 0.0)
ob_flower_003.rotation_euler = (-0.04231, 0.07193, 0.02316)
ob_flower_003.scale = (0.1742, 0.1742, 0.1742)
ob_flower_003.lineart.crease_threshold = 0.0
ob_cylinder_003.parent = ob_flower_004
ob_cylinder_003.location = (0.0, 0.0, 0.5978)
ob_cylinder_003.scale = (0.8671, 0.8671, 0.8671)
ob_cylinder_003.lineart.crease_threshold = 0.0
ob_plane_013.parent = ob_flower_004
ob_plane_013.location = (0.0, 0.0, 0.0)
ob_plane_013.rotation_euler = (0.0, -0.0, 3.142)
ob_plane_013.lineart.crease_threshold = 0.0
_m = ob_plane_013.modifiers.new('Mirror', 'MIRROR')
_m.use_clip = True
ob_plane_014.parent = ob_flower_004
ob_plane_014.location = (0.0, 0.0, 0.0)
ob_plane_014.rotation_euler = (0.0, -0.0, -1.571)
ob_plane_014.lineart.crease_threshold = 0.0
_m = ob_plane_014.modifiers.new('Mirror', 'MIRROR')
_m.use_clip = True
ob_plane_015.parent = ob_flower_004
ob_plane_015.location = (0.0, 0.0, 0.0)
ob_plane_015.rotation_euler = (0.0, -0.0, 1.571)
ob_plane_015.lineart.crease_threshold = 0.0
_m = ob_plane_015.modifiers.new('Mirror', 'MIRROR')
_m.use_clip = True
ob_plane_016.parent = ob_flower_004
ob_plane_016.location = (0.01016, 0.1151, 0.0)
ob_plane_016.lineart.crease_threshold = 0.0
_m = ob_plane_016.modifiers.new('Mirror', 'MIRROR')
_m.use_clip = True
ob_flower_004.location = (-3.691, -10.6, 0.0)
ob_flower_004.scale = (0.3303, 0.3303, 0.3303)
ob_flower_004.lineart.crease_threshold = 0.0
ob_cylinder_004.parent = ob_flower_005
ob_cylinder_004.location = (0.0, 0.0, 0.5978)
ob_cylinder_004.scale = (0.8671, 0.8671, 0.8671)
ob_cylinder_004.lineart.crease_threshold = 0.0
ob_plane_017.parent = ob_flower_005
ob_plane_017.location = (0.0, 0.0, 0.0)
ob_plane_017.rotation_euler = (0.0, -0.0, 3.142)
ob_plane_017.lineart.crease_threshold = 0.0
_m = ob_plane_017.modifiers.new('Mirror', 'MIRROR')
_m.use_clip = True
ob_plane_018.parent = ob_flower_005
ob_plane_018.location = (0.0, 0.0, 0.0)
ob_plane_018.rotation_euler = (0.0, -0.0, -1.571)
ob_plane_018.lineart.crease_threshold = 0.0
_m = ob_plane_018.modifiers.new('Mirror', 'MIRROR')
_m.use_clip = True
ob_plane_019.parent = ob_flower_005
ob_plane_019.location = (0.0, 0.0, 0.0)
ob_plane_019.rotation_euler = (0.0, -0.0, 1.571)
ob_plane_019.lineart.crease_threshold = 0.0
_m = ob_plane_019.modifiers.new('Mirror', 'MIRROR')
_m.use_clip = True
ob_plane_020.parent = ob_flower_005
ob_plane_020.location = (0.01016, 0.1151, 0.0)
ob_plane_020.lineart.crease_threshold = 0.0
_m = ob_plane_020.modifiers.new('Mirror', 'MIRROR')
_m.use_clip = True
ob_flower_005.location = (-5.452, -8.229, 0.0)
ob_flower_005.rotation_euler = (0.0, -0.0, 0.7112)
ob_flower_005.scale = (0.09434, 0.09434, 0.09434)
ob_flower_005.lineart.crease_threshold = 0.0
ob_cylinder_005.parent = ob_flower_006
ob_cylinder_005.location = (0.0, 0.0, 0.5978)
ob_cylinder_005.scale = (0.8671, 0.8671, 0.8671)
ob_cylinder_005.lineart.crease_threshold = 0.0
ob_plane_021.parent = ob_flower_006
ob_plane_021.location = (0.0, 0.0, 0.0)
ob_plane_021.rotation_euler = (0.0, -0.0, 3.142)
ob_plane_021.lineart.crease_threshold = 0.0
_m = ob_plane_021.modifiers.new('Mirror', 'MIRROR')
_m.use_clip = True
ob_plane_022.parent = ob_flower_006
ob_plane_022.location = (0.0, 0.0, 0.0)
ob_plane_022.rotation_euler = (0.0, -0.0, -1.571)
ob_plane_022.lineart.crease_threshold = 0.0
_m = ob_plane_022.modifiers.new('Mirror', 'MIRROR')
_m.use_clip = True
ob_plane_023.parent = ob_flower_006
ob_plane_023.location = (0.0, 0.0, 0.0)
ob_plane_023.rotation_euler = (0.0, -0.0, 1.571)
ob_plane_023.lineart.crease_threshold = 0.0
_m = ob_plane_023.modifiers.new('Mirror', 'MIRROR')
_m.use_clip = True
ob_plane_024.parent = ob_flower_006
ob_plane_024.location = (0.01016, 0.1151, 0.0)
ob_plane_024.lineart.crease_threshold = 0.0
_m = ob_plane_024.modifiers.new('Mirror', 'MIRROR')
_m.use_clip = True
ob_flower_006.location = (-2.032, -9.042, 0.0)
ob_flower_006.scale = (0.1848, 0.1848, 0.1848)
ob_flower_006.lineart.crease_threshold = 0.0
ob_cube.location = (-6.299, 7.585, 0.3623)
ob_cube.scale = (0.4819, 0.4819, 0.4819)
ob_cube.lineart.crease_threshold = 0.0
ob_cube_001.location = (-6.95, 10.22, 0.3962)
ob_cube_001.rotation_euler = (-0.00504, -0.01455, 0.7508)
ob_cube_001.scale = (0.7351, 0.7351, 0.7351)
ob_cube_001.lineart.crease_threshold = 0.0
ob_cube_002.location = (7.205, -10.54, 0.3962)
ob_cube_002.rotation_euler = (-0.00504, -0.01455, 0.7508)
ob_cube_002.scale = (0.4707, 0.4707, 0.4707)
ob_cube_002.lineart.crease_threshold = 0.0
ob_cube_003.location = (6.731, -9.113, 0.3962)
ob_cube_003.rotation_euler = (-0.00504, -0.01455, 1.739)
ob_cube_003.scale = (0.2761, 0.2761, 0.2761)
ob_cube_003.lineart.crease_threshold = 0.0
ob_cube_004.location = (-6.561, -11.62, 0.1987)
ob_cube_004.rotation_euler = (-0.00504, -0.01455, 2.563)
ob_cube_004.scale = (0.4912, 0.4912, 0.4912)
ob_cube_004.lineart.crease_threshold = 0.0
ob_cylinder_006.parent = ob_flower_007
ob_cylinder_006.location = (0.0, 0.0, 0.5978)
ob_cylinder_006.scale = (0.8671, 0.8671, 0.8671)
ob_cylinder_006.lineart.crease_threshold = 0.0
ob_plane_025.parent = ob_flower_007
ob_plane_025.location = (0.0, 0.0, 0.0)
ob_plane_025.rotation_euler = (0.0, -0.0, 3.142)
ob_plane_025.lineart.crease_threshold = 0.0
_m = ob_plane_025.modifiers.new('Mirror', 'MIRROR')
_m.use_clip = True
ob_plane_026.parent = ob_flower_007
ob_plane_026.location = (0.0, 0.0, 0.0)
ob_plane_026.rotation_euler = (0.0, -0.0, -1.571)
ob_plane_026.lineart.crease_threshold = 0.0
_m = ob_plane_026.modifiers.new('Mirror', 'MIRROR')
_m.use_clip = True
ob_plane_027.parent = ob_flower_007
ob_plane_027.location = (0.0, 0.0, 0.0)
ob_plane_027.rotation_euler = (0.0, -0.0, 1.571)
ob_plane_027.lineart.crease_threshold = 0.0
_m = ob_plane_027.modifiers.new('Mirror', 'MIRROR')
_m.use_clip = True
ob_plane_028.parent = ob_flower_007
ob_plane_028.location = (0.01016, 0.1151, 0.0)
ob_plane_028.lineart.crease_threshold = 0.0
_m = ob_plane_028.modifiers.new('Mirror', 'MIRROR')
_m.use_clip = True
ob_flower_007.location = (-5.727, 11.4, 0.0)
ob_flower_007.rotation_euler = (-0.03917, 0.08952, 0.3435)
ob_flower_007.scale = (0.1141, 0.1141, 0.1141)
ob_flower_007.lineart.crease_threshold = 0.0
ob_cube_005.location = (5.956, 4.882, 0.07438)
ob_cube_005.rotation_euler = (0.001765, -0.02042, -0.3264)
ob_cube_005.scale = (0.4864, 1.765, 0.09271)
ob_cube_005.lineart.crease_threshold = 0.0
ob_cube_006.location = (6.403, 4.482, 0.1913)
ob_cube_006.rotation_euler = (0.14, 0.09501, 0.8783)
ob_cube_006.scale = (0.1934, 0.7021, 0.03687)
ob_cube_006.lineart.crease_threshold = 0.0
ob_cube_007.location = (-7.389, -2.239, 0.3962)
ob_cube_007.rotation_euler = (-0.00504, -0.01455, 0.7508)
ob_cube_007.scale = (0.7351, 0.7351, 0.7351)
ob_cube_007.lineart.crease_threshold = 0.0
ob_cube_009.location = (7.036, -4.847, 0.4863)
ob_cube_009.rotation_euler = (-0.00504, -0.01455, 0.7508)
ob_cube_009.scale = (0.7351, 0.7351, 0.7351)
ob_cube_009.lineart.crease_threshold = 0.0
ob_cube_010.location = (-5.884, -10.53, 0.1987)
ob_cube_010.rotation_euler = (0.05293, 0.1406, 4.225)
ob_cube_010.scale = (0.2263, 0.2263, 0.2263)
ob_cube_010.lineart.crease_threshold = 0.0
ob_cube_011.location = (-7.002, -9.313, 0.1987)
ob_cube_011.rotation_euler = (0.1174, 0.4194, 4.362)
ob_cube_011.scale = (0.5279, 0.5279, 0.5279)
ob_cube_011.lineart.crease_threshold = 0.0
ob_plane.location = (0.0, 0.0, 0.0)
ob_plane.lineart.crease_threshold = 0.0

# ---- collection membership
scene.collection.objects.link(ob_cylinder)
scene.collection.objects.link(ob_plane_003)
scene.collection.objects.link(ob_plane_004)
scene.collection.objects.link(ob_plane_002)
scene.collection.objects.link(ob_plane_001)
scene.collection.objects.link(ob_flower_001)
scene.collection.objects.link(ob_cylinder_001)
scene.collection.objects.link(ob_plane_005)
scene.collection.objects.link(ob_plane_006)
scene.collection.objects.link(ob_plane_007)
scene.collection.objects.link(ob_plane_008)
scene.collection.objects.link(ob_flower_002)
scene.collection.objects.link(ob_cylinder_002)
scene.collection.objects.link(ob_plane_009)
scene.collection.objects.link(ob_plane_010)
scene.collection.objects.link(ob_plane_011)
scene.collection.objects.link(ob_plane_012)
scene.collection.objects.link(ob_flower_003)
scene.collection.objects.link(ob_cylinder_003)
scene.collection.objects.link(ob_plane_013)
scene.collection.objects.link(ob_plane_014)
scene.collection.objects.link(ob_plane_015)
scene.collection.objects.link(ob_plane_016)
scene.collection.objects.link(ob_flower_004)
scene.collection.objects.link(ob_cylinder_004)
scene.collection.objects.link(ob_plane_017)
scene.collection.objects.link(ob_plane_018)
scene.collection.objects.link(ob_plane_019)
scene.collection.objects.link(ob_plane_020)
scene.collection.objects.link(ob_flower_005)
scene.collection.objects.link(ob_cylinder_005)
scene.collection.objects.link(ob_plane_021)
scene.collection.objects.link(ob_plane_022)
scene.collection.objects.link(ob_plane_023)
scene.collection.objects.link(ob_plane_024)
scene.collection.objects.link(ob_flower_006)
scene.collection.objects.link(ob_cube)
scene.collection.objects.link(ob_cube_001)
scene.collection.objects.link(ob_cube_002)
scene.collection.objects.link(ob_cube_003)
scene.collection.objects.link(ob_cube_004)
scene.collection.objects.link(ob_cylinder_006)
scene.collection.objects.link(ob_plane_025)
scene.collection.objects.link(ob_plane_026)
scene.collection.objects.link(ob_plane_027)
scene.collection.objects.link(ob_plane_028)
scene.collection.objects.link(ob_flower_007)
scene.collection.objects.link(ob_cube_005)
scene.collection.objects.link(ob_cube_006)
scene.collection.objects.link(ob_cube_007)
scene.collection.objects.link(ob_cube_009)
scene.collection.objects.link(ob_cube_010)
scene.collection.objects.link(ob_cube_011)
scene.collection.objects.link(ob_plane)

# ---- scene / render settings (as saved in the file)
scene.frame_start = 1; scene.frame_end = 250; scene.frame_set(84)
scene.render.engine = 'BLENDER_EEVEE_NEXT'
scene.cycles.use_denoising = False
scene.cycles.samples = 128
scene.cycles.sampling_pattern = 'TABULATED_SOBOL'
scene.cycles.use_adaptive_sampling = False
scene.cycles.use_light_tree = False
scene.view_settings.view_transform = 'Filmic'
bpy.context.view_layer.update()

# ---- added for rendering (the .blend has no active camera and no usable light): camera, sun
cam_auto = bpy.data.cameras.new('AutoCamera')
cam_auto.lens = 50.0
cam_auto.sensor_width = 36.0
cam_auto.clip_end = 1000.0
ob_auto_camera = bpy.data.objects.new('AutoCamera', cam_auto)
scene.collection.objects.link(ob_auto_camera)
ob_auto_camera.location = (33.0858, -38.2869, 25.5597)
ob_auto_camera.rotation_euler = (1.09748, -7.21219e-08, 0.694738)
scene.camera = ob_auto_camera
light_auto_sun = bpy.data.lights.new('AutoSun', 'SUN')
light_auto_sun.energy = 3.0
light_auto_sun.angle = 0.0523599
ob_auto_sun = bpy.data.objects.new('AutoSun', light_auto_sun)
scene.collection.objects.link(ob_auto_sun)
ob_auto_sun.rotation_euler = (0.872665, 0.174533, 0.523599)
bpy.context.view_layer.update()
